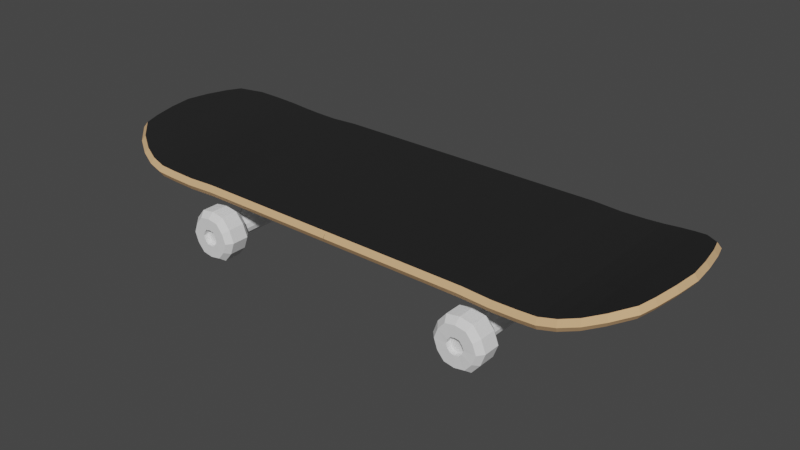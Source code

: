 # Source: Skateboard.blend  (saved by Blender 3.6.11; exported with 4.5.12 LTS)
import bpy
from mathutils import Matrix  # noqa: F401  (used for matrix-valued properties, if any)

bpy.ops.wm.read_factory_settings(use_empty=True)
scene = bpy.context.scene
scene.name = 'Scene'

# ---- collections
col_collection = bpy.data.collections.new('Collection'); scene.collection.children.link(col_collection)

# ---- materials (node trees are filled in below, after node groups)
mat_griptape = bpy.data.materials.new('Griptape')
mat_griptape.use_transparent_shadow = False
mat_wood = bpy.data.materials.new('Wood')
mat_wood.use_transparent_shadow = False

# ---- material node trees
mat_griptape.use_nodes = True; mat_griptape.node_tree.nodes.clear()
_N = mat_griptape.node_tree.nodes; _L = mat_griptape.node_tree.links
n0 = _N.new('ShaderNodeBsdfPrincipled'); n0.name = 'Principled BSDF'; n0.location = (10, 300)
n0.distribution = 'GGX'
n0.subsurface_method = 'RANDOM_WALK_SKIN'
n0.inputs[0].default_value = (0.01668, 0.01668, 0.01668, 1.0)
n0.inputs[2].default_value = 0.4182
n0.inputs[3].default_value = 1.45
n0.inputs[27].default_value = (0.0, 0.0, 0.0, 1.0)
n0.inputs[28].default_value = 1.0
n1 = _N.new('ShaderNodeOutputMaterial'); n1.name = 'Material Output'; n1.location = (300, 300)
_L.new(n0.outputs[0], n1.inputs[0])
n1.is_active_output = True
mat_wood.use_nodes = True; mat_wood.node_tree.nodes.clear()
_N = mat_wood.node_tree.nodes; _L = mat_wood.node_tree.links
n0 = _N.new('ShaderNodeBsdfPrincipled'); n0.name = 'Principled BSDF'; n0.location = (10, 300)
n0.distribution = 'GGX'
n0.subsurface_method = 'RANDOM_WALK_SKIN'
n0.inputs[0].default_value = (0.6956, 0.423, 0.2105, 1.0)
n0.inputs[2].default_value = 1.0
n0.inputs[3].default_value = 1.45
n0.inputs[27].default_value = (0.0, 0.0, 0.0, 1.0)
n0.inputs[28].default_value = 1.0
n1 = _N.new('ShaderNodeOutputMaterial'); n1.name = 'Material Output'; n1.location = (300, 300)
_L.new(n0.outputs[0], n1.inputs[0])
n1.is_active_output = True

# ---- world
world_world = bpy.data.worlds.new('World'); scene.world = world_world
world_world.use_nodes = True; world_world.node_tree.nodes.clear()
_N = world_world.node_tree.nodes; _L = world_world.node_tree.links
n0 = _N.new('ShaderNodeOutputWorld'); n0.name = 'World Output'; n0.location = (300, 300)
n1 = _N.new('ShaderNodeBackground'); n1.name = 'Background'; n1.location = (10, 300)
n1.inputs[0].default_value = (0.05088, 0.05088, 0.05088, 1.0)
_L.new(n1.outputs[0], n0.inputs[0])
n0.is_active_output = True
world_world.color = (0.05088, 0.05088, 0.05088)
world_world.use_sun_shadow = False
world_world.sun_shadow_jitter_overblur = 0.0

# ---- meshes
me_cube_001 = bpy.data.meshes.new('Cube.001')
me_cube_001.from_pydata([(7.092, 2.727, -1.499), (7.092, -2.727, -1.499), (14.36, 2.727, -1.499), (14.36, -2.727, -1.499), (11.21, 1.03, -3.955), (11.21, -1.03, -3.955), (12.77, 1.03, -3.94), (12.77, -1.03, -3.94), (11.2, 1.03, -5.269), (11.2, -1.03, -5.269), (12.75, 1.03, -5.271), (12.75, -1.03, -5.271), (12.77, 1.03, -3.94), (11.21, 1.03, -3.955), (12.75, 1.03, -5.271), (11.2, 1.03, -5.269), (12.77, 1.03, -3.94), (11.21, 1.03, -3.955), (12.75, 1.03, -5.271), (11.2, 1.03, -5.269), (12.77, 7.576, -3.94), (11.21, 7.576, -3.955), (12.75, 7.576, -5.271), (11.2, 7.576, -5.269), (12.77, -7.576, -3.94), (11.21, -7.576, -3.955), (12.75, -7.576, -5.271), (11.2, -7.576, -5.269), (10.88, 1.03, -4.605), (10.88, -1.03, -4.605), (13.05, -1.03, -4.605), (13.05, 1.03, -4.605), (11.06, 1.03, -4.612), (12.87, 1.03, -4.612), (10.88, 1.03, -4.605), (13.05, 1.03, -4.605), (10.88, 7.576, -4.605), (13.05, 7.576, -4.605), (10.88, -7.576, -4.605), (13.05, -7.576, -4.605), (11.96, 2.727, -1.499), (11.96, -2.727, -1.499), (11.96, 1.03, -3.86), (11.96, -1.03, -3.701), (11.96, 1.03, -5.508), (11.96, -1.03, -5.508), (11.96, 1.03, -3.86), (11.96, 1.03, -5.365), (11.96, 1.03, -3.701), (11.96, 1.03, -5.508), (11.96, 7.576, -3.701), (11.96, 7.576, -5.508), (11.96, -7.576, -3.701), (11.96, -7.576, -5.508), (11.96, -7.576, -4.612), (11.96, 7.576, -4.612), (12.92, 1.245, -2.541), (9.91, 1.245, -2.541), (9.91, -1.245, -2.541), (12.92, -1.245, -2.541), (11.82, -1.245, -2.489), (11.82, 1.245, -2.541), (7.092, 2.727, -1.178), (7.092, -2.727, -1.178), (14.36, 2.727, -1.178), (14.36, -2.727, -1.178), (11.96, 2.727, -1.178), (11.96, -2.727, -1.178), (10.97, -1.03, -4.232), (12.96, -1.03, -4.232), (12.96, 1.03, -4.232), (12.96, 1.03, -4.232), (12.96, 7.576, -4.232), (10.97, -7.576, -4.232), (12.96, -7.576, -4.232), (10.97, 1.03, -4.232), (11.06, 1.03, -4.236), (10.97, 1.03, -4.232), (10.97, 7.576, -4.232), (11.96, 7.576, -4.157), (11.96, -7.576, -4.157), (10.97, 1.03, -4.985), (11.06, 1.03, -4.989), (10.97, 1.03, -4.985), (10.97, 7.576, -4.985), (10.97, -1.03, -4.985), (12.96, -1.03, -4.985), (12.96, 1.03, -4.985), (12.96, 1.03, -4.985), (12.96, 7.576, -4.985), (10.97, -7.576, -4.985), (12.96, -7.576, -4.985), (11.96, -7.576, -5.06), (11.96, 7.576, -5.06), (9.528, 2.727, -1.499), (9.528, -2.727, -1.499), (11.51, 1.03, -3.86), (11.51, -1.03, -3.781), (11.51, 1.03, -5.436), (11.51, -1.03, -5.436), (11.51, 1.03, -3.86), (11.51, 1.03, -5.365), (11.51, 1.03, -3.781), (11.51, 1.03, -5.436), (11.51, 7.576, -3.781), (11.51, 7.576, -5.436), (11.51, -7.576, -3.781), (11.51, -7.576, -5.436), (11.42, 7.576, -4.608), (11.42, -7.576, -4.608), (10.87, 1.245, -2.541), (10.87, -1.245, -2.515), (9.528, 2.727, -1.178), (9.528, -2.727, -1.178), (11.47, 7.576, -4.195), (11.47, -7.576, -4.195), (11.47, 7.576, -5.022), (11.47, -7.576, -5.022), (12.51, -7.576, -4.608), (13.16, 2.727, -1.499), (13.16, -2.727, -1.499), (12.42, 1.03, -3.86), (12.42, -1.03, -3.781), (12.42, 1.03, -5.436), (12.42, -1.03, -5.436), (12.42, 1.03, -3.86), (12.42, 1.03, -5.365), (12.42, 1.03, -3.781), (12.42, 1.03, -5.436), (12.42, 7.576, -3.781), (12.42, 7.576, -5.436), (12.42, -7.576, -3.781), (12.42, -7.576, -5.436), (12.51, 7.576, -4.608), (12.37, -1.245, -2.515), (12.37, 1.245, -2.541), (13.16, 2.727, -1.178), (13.16, -2.727, -1.178), (12.46, -7.576, -4.195), (12.46, 7.576, -4.195), (12.46, -7.576, -5.022), (12.46, 7.576, -5.022)], [(33, 12), (14, 33), (33, 35), (31, 33)], [(135, 56, 6, 121), (85, 81, 8, 9), (111, 58, 5, 97), (56, 59, 7, 6), (58, 57, 4, 5), (123, 10, 11, 124), (124, 11, 26, 132), (87, 86, 11, 10), (75, 4, 13, 76), (76, 13, 17, 77), (98, 8, 15, 101), (131, 52, 80, 138), (121, 6, 12, 125), (88, 18, 22, 89), (125, 12, 16, 127), (104, 50, 79, 114), (101, 15, 19, 103), (141, 89, 22, 130), (103, 19, 23, 105), (77, 17, 21, 78), (127, 16, 20, 129), (117, 90, 27, 107), (97, 5, 25, 106), (69, 7, 24, 74), (85, 9, 27, 90), (68, 29, 38, 73), (86, 30, 39, 91), (115, 73, 38, 109), (83, 34, 36, 84), (139, 72, 37, 133), (6, 7, 69, 70), (71, 35, 37, 72), (5, 4, 75, 68), (82, 32, 34, 83), (81, 28, 32, 82), (70, 69, 30, 31), (68, 75, 28, 29), (114, 79, 55, 108), (138, 80, 54, 118), (122, 43, 52, 131), (140, 92, 53, 132), (102, 48, 50, 104), (128, 49, 51, 130), (116, 93, 51, 105), (126, 47, 49, 128), (100, 46, 48, 102), (96, 42, 46, 100), (123, 44, 47, 126), (99, 45, 53, 107), (98, 44, 45, 99), (134, 60, 43, 122), (110, 61, 42, 96), (94, 40, 61, 110), (120, 41, 60, 134), (1, 0, 57, 58), (2, 3, 59, 56), (95, 1, 58, 111), (119, 2, 56, 135), (95, 41, 67, 113), (3, 2, 64, 65), (119, 40, 66, 136), (94, 0, 62, 112), (120, 3, 65, 137), (0, 1, 63, 62), (16, 71, 72, 20), (129, 20, 72, 139), (106, 25, 73, 115), (5, 68, 73, 25), (30, 69, 74, 39), (34, 77, 78, 36), (32, 76, 77, 34), (28, 75, 76, 32), (108, 55, 93, 116), (118, 54, 92, 140), (8, 81, 82, 15), (15, 82, 83, 19), (19, 83, 84, 23), (11, 86, 91, 26), (29, 85, 90, 38), (109, 38, 90, 117), (133, 37, 89, 141), (35, 88, 89, 37), (31, 30, 86, 87), (29, 28, 81, 85), (54, 109, 117, 92), (36, 108, 116, 84), (52, 106, 115, 80), (40, 94, 112, 66), (1, 95, 113, 63), (41, 95, 111, 60), (0, 94, 110, 57), (57, 110, 96, 4), (8, 98, 99, 9), (9, 99, 107, 27), (4, 96, 100, 13), (13, 100, 102, 17), (84, 116, 105, 23), (17, 102, 104, 21), (78, 114, 108, 36), (80, 115, 109, 54), (43, 97, 106, 52), (92, 117, 107, 53), (49, 103, 105, 51), (47, 101, 103, 49), (21, 104, 114, 78), (44, 98, 101, 47), (60, 111, 97, 43), (55, 133, 141, 93), (39, 118, 140, 91), (50, 129, 139, 79), (41, 120, 137, 67), (2, 119, 136, 64), (40, 119, 135, 61), (3, 120, 134, 59), (59, 134, 122, 7), (10, 123, 126, 14), (14, 126, 128, 18), (18, 128, 130, 22), (91, 140, 132, 26), (7, 122, 131, 24), (74, 138, 118, 39), (79, 139, 133, 55), (48, 127, 129, 50), (93, 141, 130, 51), (46, 125, 127, 48), (42, 121, 125, 46), (24, 131, 138, 74), (45, 124, 132, 53), (44, 123, 124, 45), (61, 135, 121, 42)])
_uv = me_cube_001.uv_layers.new(name='UVMap')
_uv.uv.foreach_set('vector', [0.2969, 0.5833, 0.3125, 0.5833, 0.3125, 0.5833, 0.2969, 0.5833, 0.25, 0.6667, 0.25, 0.5833, 0.25, 0.5833, 0.25, 0.6667, 0.2656, 0.6667, 0.25, 0.6667, 0.25, 0.6667, 0.2656, 0.6667, 0.3125, 0.5833, 0.3125, 0.6667, 0.3125, 0.6667, 0.3125, 0.5833, 0.25, 0.6667, 0.25, 0.5833, 0.25, 0.5833, 0.25, 0.6667, 0.2969, 0.5833, 0.3125, 0.5833, 0.3125, 0.6667, 0.2969, 0.6667, 0.2969, 0.6667, 0.3125, 0.6667, 0.3125, 0.6667, 0.2969, 0.6667, 0.3125, 0.5833, 0.3125, 0.6667, 0.3125, 0.6667, 0.3125, 0.5833, 0.25, 0.5833, 0.25, 0.5833, 0.25, 0.5833, 0.25, 0.5833, 0.25, 0.5833, 0.25, 0.5833, 0.25, 0.5833, 0.25, 0.5833, 0.2656, 0.5833, 0.25, 0.5833, 0.25, 0.5833, 0.2656, 0.5833, 0.2969, 0.6667, 0.2812, 0.6667, 0.2812, 0.6667, 0.2969, 0.6667, 0.2969, 0.5833, 0.3125, 0.5833, 0.3125, 0.5833, 0.2969, 0.5833, 0.3125, 0.5833, 0.3125, 0.5833, 0.3125, 0.5833, 0.3125, 0.5833, 0.2969, 0.5833, 0.3125, 0.5833, 0.3125, 0.5833, 0.2969, 0.5833, 0.2656, 0.5833, 0.2812, 0.5833, 0.2812, 0.5833, 0.2656, 0.5833, 0.2656, 0.5833, 0.25, 0.5833, 0.25, 0.5833, 0.2656, 0.5833, 0.2969, 0.5833, 0.3125, 0.5833, 0.3125, 0.5833, 0.2969, 0.5833, 0.2656, 0.5833, 0.25, 0.5833, 0.25, 0.5833, 0.2656, 0.5833, 0.25, 0.5833, 0.25, 0.5833, 0.25, 0.5833, 0.25, 0.5833, 0.2969, 0.5833, 0.3125, 0.5833, 0.3125, 0.5833, 0.2969, 0.5833, 0.2656, 0.6667, 0.25, 0.6667, 0.25, 0.6667, 0.2656, 0.6667, 0.2656, 0.6667, 0.25, 0.6667, 0.25, 0.6667, 0.2656, 0.6667, 0.3125, 0.6667, 0.3125, 0.6667, 0.3125, 0.6667, 0.3125, 0.6667, 0.25, 0.6667, 0.25, 0.6667, 0.25, 0.6667, 0.25, 0.6667, 0.25, 0.6667, 0.25, 0.6667, 0.25, 0.6667, 0.25, 0.6667, 0.3125, 0.6667, 0.3125, 0.6667, 0.3125, 0.6667, 0.3125, 0.6667, 0.2656, 0.6667, 0.25, 0.6667, 0.25, 0.6667, 0.2656, 0.6667, 0.25, 0.5833, 0.25, 0.5833, 0.25, 0.5833, 0.25, 0.5833, 0.2969, 0.5833, 0.3125, 0.5833, 0.3125, 0.5833, 0.2969, 0.5833, 0.3125, 0.5833, 0.3125, 0.6667, 0.3125, 0.6667, 0.3125, 0.5833, 0.3125, 0.5833, 0.3125, 0.5833, 0.3125, 0.5833, 0.3125, 0.5833, 0.25, 0.6667, 0.25, 0.5833, 0.25, 0.5833, 0.25, 0.6667, 0.25, 0.5833, 0.25, 0.5833, 0.25, 0.5833, 0.25, 0.5833, 0.25, 0.5833, 0.25, 0.5833, 0.25, 0.5833, 0.25, 0.5833, 0.3125, 0.5833, 0.3125, 0.6667, 0.3125, 0.6667, 0.3125, 0.5833, 0.25, 0.6667, 0.25, 0.5833, 0.25, 0.5833, 0.25, 0.6667, 0.2656, 0.5833, 0.2812, 0.5833, 0.2812, 0.5833, 0.2656, 0.5833, 0.2969, 0.6667, 0.2812, 0.6667, 0.2812, 0.6667, 0.2969, 0.6667, 0.2969, 0.6667, 0.2812, 0.6667, 0.2812, 0.6667, 0.2969, 0.6667, 0.2969, 0.6667, 0.2812, 0.6667, 0.2812, 0.6667, 0.2969, 0.6667, 0.2656, 0.5833, 0.2812, 0.5833, 0.2812, 0.5833, 0.2656, 0.5833, 0.2969, 0.5833, 0.2812, 0.5833, 0.2812, 0.5833, 0.2969, 0.5833, 0.2656, 0.5833, 0.2812, 0.5833, 0.2812, 0.5833, 0.2656, 0.5833, 0.2969, 0.5833, 0.2812, 0.5833, 0.2812, 0.5833, 0.2969, 0.5833, 0.2656, 0.5833, 0.2812, 0.5833, 0.2812, 0.5833, 0.2656, 0.5833, 0.2656, 0.5833, 0.2812, 0.5833, 0.2812, 0.5833, 0.2656, 0.5833, 0.2969, 0.5833, 0.2812, 0.5833, 0.2812, 0.5833, 0.2969, 0.5833, 0.2656, 0.6667, 0.2812, 0.6667, 0.2812, 0.6667, 0.2656, 0.6667, 0.2656, 0.5833, 0.2812, 0.5833, 0.2812, 0.6667, 0.2656, 0.6667, 0.2969, 0.6667, 0.2812, 0.6667, 0.2812, 0.6667, 0.2969, 0.6667, 0.2656, 0.5833, 0.2812, 0.5833, 0.2812, 0.5833, 0.2656, 0.5833, 0.2656, 0.5833, 0.2812, 0.5833, 0.2812, 0.5833, 0.2656, 0.5833, 0.2969, 0.6667, 0.2812, 0.6667, 0.2812, 0.6667, 0.2969, 0.6667, 0.25, 0.6667, 0.25, 0.5833, 0.25, 0.5833, 0.25, 0.6667, 0.3125, 0.5833, 0.3125, 0.6667, 0.3125, 0.6667, 0.3125, 0.5833, 0.2656, 0.6667, 0.25, 0.6667, 0.25, 0.6667, 0.2656, 0.6667, 0.2969, 0.5833, 0.3125, 0.5833, 0.3125, 0.5833, 0.2969, 0.5833, 0.2656, 0.6667, 0.2812, 0.6667, 0.2812, 0.6667, 0.2656, 0.6667, 0.3125, 0.6667, 0.3125, 0.5833, 0.3125, 0.5833, 0.3125, 0.6667, 0.2969, 0.5833, 0.2812, 0.5833, 0.2812, 0.5833, 0.2969, 0.5833, 0.2656, 0.5833, 0.25, 0.5833, 0.25, 0.5833, 0.2656, 0.5833, 0.2969, 0.6667, 0.3125, 0.6667, 0.3125, 0.6667, 0.2969, 0.6667, 0.25, 0.5833, 0.25, 0.6667, 0.25, 0.6667, 0.25, 0.5833, 0.3125, 0.5833, 0.3125, 0.5833, 0.3125, 0.5833, 0.3125, 0.5833, 0.2969, 0.5833, 0.3125, 0.5833, 0.3125, 0.5833, 0.2969, 0.5833, 0.2656, 0.6667, 0.25, 0.6667, 0.25, 0.6667, 0.2656, 0.6667, 0.25, 0.6667, 0.25, 0.6667, 0.25, 0.6667, 0.25, 0.6667, 0.3125, 0.6667, 0.3125, 0.6667, 0.3125, 0.6667, 0.3125, 0.6667, 0.25, 0.5833, 0.25, 0.5833, 0.25, 0.5833, 0.25, 0.5833, 0.25, 0.5833, 0.25, 0.5833, 0.25, 0.5833, 0.25, 0.5833, 0.25, 0.5833, 0.25, 0.5833, 0.25, 0.5833, 0.25, 0.5833, 0.2656, 0.5833, 0.2812, 0.5833, 0.2812, 0.5833, 0.2656, 0.5833, 0.2969, 0.6667, 0.2812, 0.6667, 0.2812, 0.6667, 0.2969, 0.6667, 0.25, 0.5833, 0.25, 0.5833, 0.25, 0.5833, 0.25, 0.5833, 0.25, 0.5833, 0.25, 0.5833, 0.25, 0.5833, 0.25, 0.5833, 0.25, 0.5833, 0.25, 0.5833, 0.25, 0.5833, 0.25, 0.5833, 0.3125, 0.6667, 0.3125, 0.6667, 0.3125, 0.6667, 0.3125, 0.6667, 0.25, 0.6667, 0.25, 0.6667, 0.25, 0.6667, 0.25, 0.6667, 0.2656, 0.6667, 0.25, 0.6667, 0.25, 0.6667, 0.2656, 0.6667, 0.2969, 0.5833, 0.3125, 0.5833, 0.3125, 0.5833, 0.2969, 0.5833, 0.3125, 0.5833, 0.3125, 0.5833, 0.3125, 0.5833, 0.3125, 0.5833, 0.3125, 0.5833, 0.3125, 0.6667, 0.3125, 0.6667, 0.3125, 0.5833, 0.25, 0.6667, 0.25, 0.5833, 0.25, 0.5833, 0.25, 0.6667, 0.2812, 0.6667, 0.2656, 0.6667, 0.2656, 0.6667, 0.2812, 0.6667, 0.25, 0.5833, 0.2656, 0.5833, 0.2656, 0.5833, 0.25, 0.5833, 0.2812, 0.6667, 0.2656, 0.6667, 0.2656, 0.6667, 0.2812, 0.6667, 0.2812, 0.5833, 0.2656, 0.5833, 0.2656, 0.5833, 0.2812, 0.5833, 0.25, 0.6667, 0.2656, 0.6667, 0.2656, 0.6667, 0.25, 0.6667, 0.2812, 0.6667, 0.2656, 0.6667, 0.2656, 0.6667, 0.2812, 0.6667, 0.25, 0.5833, 0.2656, 0.5833, 0.2656, 0.5833, 0.25, 0.5833, 0.25, 0.5833, 0.2656, 0.5833, 0.2656, 0.5833, 0.25, 0.5833, 0.25, 0.5833, 0.2656, 0.5833, 0.2656, 0.6667, 0.25, 0.6667, 0.25, 0.6667, 0.2656, 0.6667, 0.2656, 0.6667, 0.25, 0.6667, 0.25, 0.5833, 0.2656, 0.5833, 0.2656, 0.5833, 0.25, 0.5833, 0.25, 0.5833, 0.2656, 0.5833, 0.2656, 0.5833, 0.25, 0.5833, 0.25, 0.5833, 0.2656, 0.5833, 0.2656, 0.5833, 0.25, 0.5833, 0.25, 0.5833, 0.2656, 0.5833, 0.2656, 0.5833, 0.25, 0.5833, 0.25, 0.5833, 0.2656, 0.5833, 0.2656, 0.5833, 0.25, 0.5833, 0.2812, 0.6667, 0.2656, 0.6667, 0.2656, 0.6667, 0.2812, 0.6667, 0.2812, 0.6667, 0.2656, 0.6667, 0.2656, 0.6667, 0.2812, 0.6667, 0.2812, 0.6667, 0.2656, 0.6667, 0.2656, 0.6667, 0.2812, 0.6667, 0.2812, 0.5833, 0.2656, 0.5833, 0.2656, 0.5833, 0.2812, 0.5833, 0.2812, 0.5833, 0.2656, 0.5833, 0.2656, 0.5833, 0.2812, 0.5833, 0.25, 0.5833, 0.2656, 0.5833, 0.2656, 0.5833, 0.25, 0.5833, 0.2812, 0.5833, 0.2656, 0.5833, 0.2656, 0.5833, 0.2812, 0.5833, 0.2812, 0.6667, 0.2656, 0.6667, 0.2656, 0.6667, 0.2812, 0.6667, 0.2812, 0.5833, 0.2969, 0.5833, 0.2969, 0.5833, 0.2812, 0.5833, 0.3125, 0.6667, 0.2969, 0.6667, 0.2969, 0.6667, 0.3125, 0.6667, 0.2812, 0.5833, 0.2969, 0.5833, 0.2969, 0.5833, 0.2812, 0.5833, 0.2812, 0.6667, 0.2969, 0.6667, 0.2969, 0.6667, 0.2812, 0.6667, 0.3125, 0.5833, 0.2969, 0.5833, 0.2969, 0.5833, 0.3125, 0.5833, 0.2812, 0.5833, 0.2969, 0.5833, 0.2969, 0.5833, 0.2812, 0.5833, 0.3125, 0.6667, 0.2969, 0.6667, 0.2969, 0.6667, 0.3125, 0.6667, 0.3125, 0.6667, 0.2969, 0.6667, 0.2969, 0.6667, 0.3125, 0.6667, 0.3125, 0.5833, 0.2969, 0.5833, 0.2969, 0.5833, 0.3125, 0.5833, 0.3125, 0.5833, 0.2969, 0.5833, 0.2969, 0.5833, 0.3125, 0.5833, 0.3125, 0.5833, 0.2969, 0.5833, 0.2969, 0.5833, 0.3125, 0.5833, 0.3125, 0.6667, 0.2969, 0.6667, 0.2969, 0.6667, 0.3125, 0.6667, 0.3125, 0.6667, 0.2969, 0.6667, 0.2969, 0.6667, 0.3125, 0.6667, 0.3125, 0.6667, 0.2969, 0.6667, 0.2969, 0.6667, 0.3125, 0.6667, 0.2812, 0.5833, 0.2969, 0.5833, 0.2969, 0.5833, 0.2812, 0.5833, 0.2812, 0.5833, 0.2969, 0.5833, 0.2969, 0.5833, 0.2812, 0.5833, 0.2812, 0.5833, 0.2969, 0.5833, 0.2969, 0.5833, 0.2812, 0.5833, 0.2812, 0.5833, 0.2969, 0.5833, 0.2969, 0.5833, 0.2812, 0.5833, 0.2812, 0.5833, 0.2969, 0.5833, 0.2969, 0.5833, 0.2812, 0.5833, 0.3125, 0.6667, 0.2969, 0.6667, 0.2969, 0.6667, 0.3125, 0.6667, 0.2812, 0.6667, 0.2969, 0.6667, 0.2969, 0.6667, 0.2812, 0.6667, 0.2812, 0.5833, 0.2969, 0.5833, 0.2969, 0.6667, 0.2812, 0.6667, 0.2812, 0.5833, 0.2969, 0.5833, 0.2969, 0.5833, 0.2812, 0.5833])
me_cube_001.materials.append(None)
me_cube_001.use_mirror_vertex_groups = False
me_cube_001.update()
me_cube_002 = bpy.data.meshes.new('Cube.002')
me_cube_002.from_pydata([(23.03, 5.287, 1.161), (6.676e-06, -8.182, -1.232), (6.676e-06, -8.182, -0.3193), (6.676e-06, 8.182, -1.232), (6.676e-06, 8.182, -0.3193), (23.03, -5.287, 0.2489), (6.676e-06, -2.727, -0.3193), (6.676e-06, 2.727, -0.3193), (6.676e-06, 2.727, -1.232), (6.676e-06, -2.727, -1.232), (6.676e-06, -8.182, -1.232), (6.676e-06, -8.182, -0.3193), (6.676e-06, 8.182, -1.232), (6.676e-06, 8.182, -0.3193), (17.78, -8.182, -1.232), (17.78, -8.182, -0.3193), (17.78, 8.182, -1.232), (17.78, 8.182, -0.3193), (23.03, -5.287, 1.161), (23.03, 5.287, 0.2489), (14.36, -8.182, -0.4392), (9.571, -8.182, -0.3193), (4.785, -8.182, -0.3193), (4.785, -8.182, -1.232), (9.571, -8.182, -1.232), (14.36, -8.182, -1.352), (4.785, 8.182, -0.3193), (9.571, 8.182, -0.3193), (14.36, 8.182, -0.4392), (14.36, 8.182, -1.352), (9.571, 8.182, -1.232), (4.785, 8.182, -1.232), (16.35, -8.182, -1.309), (16.35, -8.182, -0.3967), (16.35, 8.182, -0.3967), (16.35, 8.182, -1.309), (11.96, -8.182, -0.3193), (11.96, -8.182, -1.232), (11.96, 8.182, -0.3193), (11.96, 8.182, -1.232), (20.41, 7.434, -0.6416), (20.41, 7.434, 0.2709), (20.41, -7.434, -0.6416), (20.41, -7.434, 0.2709), (21.72, -6.622, 0.7343), (21.72, 6.622, -0.1782), (21.72, 6.622, 0.7343), (21.72, -6.622, -0.1782), (21.72, -6.622, 0.7343), (19.09, -7.951, -0.9929), (19.09, -7.951, -0.08043), (19.09, 7.951, -0.9929), (19.09, 7.951, -0.08043), (6.676e-06, 5.455, -0.3193), (6.676e-06, 5.455, -1.232), (6.676e-06, -5.455, -1.232), (6.676e-06, -5.455, -0.3193), (6.676e-06, 0.0, -0.3193), (6.676e-06, 0.0, -1.232), (23.03, 5.287, 1.161), (23.78, -1.994, 1.394), (24.0, 0.0, 1.456), (23.78, 1.994, 1.394), (23.41, 3.965, 1.278), (23.41, -3.965, 1.278), (24.0, 0.0, 0.5439), (24.0, 0.0, 0.5439), (23.78, 1.994, 0.4813), (23.78, -1.994, 0.4813), (23.41, -3.965, 0.3651), (23.41, 3.965, 0.3651), (17.85, -8.476, -0.7756), (17.85, 8.476, -0.7756), (0.01283, 8.476, -0.7756), (0.01283, -8.476, -0.7756), (23.31, 5.477, 0.7052), (4.328, 8.476, -0.7756), (9.306, 8.476, -0.7756), (14.28, 8.476, -0.8955), (14.28, -8.476, -0.8955), (9.306, -8.476, -0.7756), (4.328, -8.476, -0.7756), (16.36, -8.476, -0.8529), (16.36, 8.476, -0.8529), (11.79, -8.476, -0.7756), (11.79, 8.476, -0.7756), (20.58, 7.702, -0.1854), (20.58, -7.702, -0.1854), (21.94, 6.86, 0.278), (21.94, -6.86, 0.278), (19.21, -8.237, -0.5367), (19.21, 8.237, -0.5367), (24.31, 1.84e-15, 1.0), (24.09, 2.066, 0.9376), (23.7, 4.108, 0.8214), (24.09, -2.066, 0.9376), (23.7, -4.108, 0.8214), (23.31, -5.477, 0.7052)], [(4, 3), (53, 4), (1, 2), (55, 1), (56, 6), (57, 7), (54, 8), (58, 9), (6, 9), (7, 8), (7, 53), (3, 54), (53, 54), (9, 55), (2, 56), (56, 55), (6, 57), (8, 58), (57, 58), (65, 66)], [(69, 68, 95, 96), (66, 92, 95, 68), (66, 67, 93, 92), (81, 22, 11, 74), (83, 34, 17, 72), (0, 46, 59), (73, 13, 26, 76), (76, 26, 27, 77), (85, 38, 28, 78), (82, 33, 20, 79), (84, 36, 21, 80), (80, 21, 22, 81), (71, 15, 33, 82), (78, 28, 34, 83), (79, 20, 36, 84), (77, 27, 38, 85), (91, 52, 41, 86), (90, 49, 42, 87), (86, 41, 46, 88), (87, 42, 47, 89), (71, 14, 49, 90), (72, 17, 52, 91), (62, 93, 94, 63), (19, 75, 94, 70), (19, 45, 88, 75), (89, 47, 5, 97), (96, 64, 18, 97), (96, 95, 60, 64), (92, 61, 60, 95), (92, 93, 62, 61), (93, 67, 70, 94), (75, 59, 63, 94), (75, 88, 46, 59), (69, 96, 97, 5), (48, 89, 97, 18), (16, 72, 91, 51), (15, 71, 90, 50), (43, 87, 89, 48), (40, 86, 88, 45), (50, 90, 87, 43), (51, 91, 86, 40), (30, 77, 85, 39), (25, 79, 84, 37), (29, 78, 83, 35), (14, 71, 82, 32), (24, 80, 81, 23), (37, 84, 80, 24), (32, 82, 79, 25), (39, 85, 78, 29), (31, 76, 77, 30), (12, 73, 76, 31), (35, 83, 72, 16), (23, 81, 74, 10)])
me_cube_002.polygons.foreach_set('material_index', [2, 2, 2, 2, 2, 0, 2, 2, 2, 2, 2, 2, 2, 2, 2, 2, 2, 2, 2, 2, 2, 2, 2, 2, 2, 2, 2, 2, 2, 2, 2, 2, 2, 2, 2, 2, 2, 2, 2, 2, 2, 2, 2, 2, 2, 2, 2, 2, 2, 2, 2, 2, 2])
_uv = me_cube_002.uv_layers.new(name='UVMap')
_uv.uv.foreach_set('vector', [0.0, 0.0, 0.0, 0.0, 0.0, 0.0, 0.0, 0.0, 0.0, 0.0, 0.0, 0.0, 0.0, 0.0, 0.0, 0.0, 0.0, 0.0, 0.0, 0.0, 0.0, 0.0, 0.0, 0.0, 0.5, 0.4375, 0.625, 0.4375, 0.625, 0.5, 0.5, 0.5, 0.5, 0.7188, 0.625, 0.7188, 0.625, 0.75, 0.5, 0.75, 0.0, 0.0, 0.0, 0.0, 0.0, 0.0, 0.5, 0.5, 0.625, 0.5, 0.625, 0.5625, 0.5, 0.5625, 0.5, 0.5625, 0.625, 0.5625, 0.625, 0.625, 0.5, 0.625, 0.5, 0.6562, 0.625, 0.6562, 0.625, 0.6875, 0.5, 0.6875, 0.5, 0.2812, 0.625, 0.2812, 0.625, 0.3125, 0.5, 0.3125, 0.5, 0.3438, 0.625, 0.3438, 0.625, 0.375, 0.5, 0.375, 0.5, 0.375, 0.625, 0.375, 0.625, 0.4375, 0.5, 0.4375, 0.5, 0.25, 0.625, 0.25, 0.625, 0.2812, 0.5, 0.2812, 0.5, 0.6875, 0.625, 0.6875, 0.625, 0.7188, 0.5, 0.7188, 0.5, 0.3125, 0.625, 0.3125, 0.625, 0.3438, 0.5, 0.3438, 0.5, 0.625, 0.625, 0.625, 0.625, 0.6562, 0.5, 0.6562, 0.5, 0.75, 0.625, 0.75, 0.625, 0.75, 0.5, 0.75, 0.5, 0.25, 0.375, 0.25, 0.375, 0.25, 0.5, 0.25, 0.5, 0.75, 0.625, 0.75, 0.625, 0.75, 0.5, 0.75, 0.5, 0.25, 0.375, 0.25, 0.375, 0.25, 0.5, 0.25, 0.5, 0.25, 0.375, 0.25, 0.375, 0.25, 0.5, 0.25, 0.5, 0.75, 0.625, 0.75, 0.625, 0.75, 0.5, 0.75, 0.0, 0.0, 0.0, 0.0, 0.0, 0.0, 0.0, 0.0, 0.0, 0.0, 0.0, 0.0, 0.0, 0.0, 0.0, 0.0, 0.0, 0.0, 0.375, 0.75, 0.1875, 0.375, 0.0, 0.0, 0.5, 0.25, 0.375, 0.25, 0.0, 0.0, 0.0, 0.0, 0.0, 0.0, 0.0, 0.0, 0.0, 0.0, 0.0, 0.0, 0.0, 0.0, 0.0, 0.0, 0.0, 0.0, 0.0, 0.0, 0.0, 0.0, 0.0, 0.0, 0.0, 0.0, 0.0, 0.0, 0.0, 0.0, 0.0, 0.0, 0.0, 0.0, 0.0, 0.0, 0.0, 0.0, 0.0, 0.0, 0.0, 0.0, 0.0, 0.0, 0.0, 0.0, 0.0, 0.0, 0.0, 0.0, 0.0, 0.0, 0.0, 0.0, 0.1875, 0.375, 0.0, 0.0, 0.0, 0.0, 0.0, 0.0, 0.0, 0.0, 0.0, 0.0, 0.0, 0.0, 0.625, 0.25, 0.5, 0.25, 0.0, 0.0, 0.0, 0.0, 0.375, 0.75, 0.5, 0.75, 0.5, 0.75, 0.375, 0.75, 0.625, 0.25, 0.5, 0.25, 0.5, 0.25, 0.625, 0.25, 0.625, 0.25, 0.5, 0.25, 0.5, 0.25, 0.625, 0.25, 0.375, 0.75, 0.5, 0.75, 0.5, 0.75, 0.375, 0.75, 0.625, 0.25, 0.5, 0.25, 0.5, 0.25, 0.625, 0.25, 0.375, 0.75, 0.5, 0.75, 0.5, 0.75, 0.375, 0.75, 0.375, 0.625, 0.5, 0.625, 0.5, 0.6562, 0.375, 0.6562, 0.375, 0.3125, 0.5, 0.3125, 0.5, 0.3438, 0.375, 0.3438, 0.375, 0.6875, 0.5, 0.6875, 0.5, 0.7188, 0.375, 0.7188, 0.375, 0.25, 0.5, 0.25, 0.5, 0.2812, 0.375, 0.2812, 0.375, 0.375, 0.5, 0.375, 0.5, 0.4375, 0.375, 0.4375, 0.375, 0.3438, 0.5, 0.3438, 0.5, 0.375, 0.375, 0.375, 0.375, 0.2812, 0.5, 0.2812, 0.5, 0.3125, 0.375, 0.3125, 0.375, 0.6562, 0.5, 0.6562, 0.5, 0.6875, 0.375, 0.6875, 0.375, 0.5625, 0.5, 0.5625, 0.5, 0.625, 0.375, 0.625, 0.375, 0.5, 0.5, 0.5, 0.5, 0.5625, 0.375, 0.5625, 0.375, 0.7188, 0.5, 0.7188, 0.5, 0.75, 0.375, 0.75, 0.375, 0.4375, 0.5, 0.4375, 0.5, 0.5, 0.375, 0.5])
me_cube_002.materials.append(mat_griptape)
me_cube_002.materials.append(None)
me_cube_002.materials.append(mat_wood)
me_cube_002.use_mirror_vertex_groups = False
me_cube_002.update()
me_cylinder_001 = bpy.data.meshes.new('Cylinder.001')
me_cylinder_001.from_pydata([(-1.205e-05, 0.128, -0.08783), (0.001979, 0.05, 0.08776), (0.1105, 0.06452, -0.08797), (0.04825, 0.02328, 0.08696), (0.1108, -0.06398, -0.08739), (0.04825, -0.03014, 0.08746), (-1.208e-05, -0.128, -0.08739), (0.001979, -0.05685, 0.08746), (-0.1112, -0.06348, -0.08797), (-0.04429, -0.03014, 0.08696), (-0.1109, 0.06402, -0.08783), (-0.04429, 0.02328, 0.08776), (-0.1219, 2.094e-05, -0.088), (-0.04891, -0.003428, 0.08797), (-0.06098, 0.1056, -0.088), (-0.02347, 0.04065, 0.08793), (0.06096, 0.1056, -0.088), (0.02743, 0.04065, 0.08797), (0.1219, 2.09e-05, -0.088), (0.05287, -0.003429, 0.08803), (0.06096, -0.1056, -0.088), (0.02743, -0.0475, 0.08807), (-0.06098, -0.1056, -0.088), (-0.02347, -0.0475, 0.08803), (0.1128, -0.06743, 0.08739), (0.001979, -0.1314, 0.08739), (1.192e-07, 0.16, -0.05217), (1.192e-07, 0.16, 0.05322), (0.1384, 0.08021, 0.05209), (0.1383, 0.08042, -0.05287), (0.1386, -0.08, 0.05296), (0.1386, -0.08, -0.05191), (1.519e-17, -0.16, 0.05296), (1.519e-17, -0.16, -0.05191), (-0.1387, -0.07979, 0.05209), (-0.1388, -0.07958, -0.05287), (-0.1386, 0.08, 0.05322), (-0.1386, 0.08, -0.05217), (-0.1524, -5.935e-08, 0.05332), (-0.1524, -5.935e-08, -0.05228), (-0.07621, 0.132, 0.05332), (-0.07621, 0.132, -0.05228), (0.07621, 0.132, 0.05332), (0.07621, 0.132, -0.05228), (0.1524, -1.19e-07, 0.05332), (0.1524, -1.19e-07, -0.05228), (0.07621, -0.132, 0.05332), (0.07621, -0.132, -0.05228), (-0.07621, -0.132, 0.05332), (-0.07621, -0.132, -0.05228), (0.06295, 0.1022, 0.088), (0.00198, 0.1246, 0.08783), (0.1239, -0.003429, 0.088), (0.1128, 0.06057, 0.08696), (0.06295, -0.109, 0.088), (0.1128, -0.06743, 0.08739), (-0.05899, -0.109, 0.088), (0.001979, -0.1314, 0.08739), (-0.12, -0.003429, 0.088), (-0.1089, -0.06743, 0.08696), (-0.05899, 0.1022, 0.088), (-0.1089, 0.06057, 0.08783), (0.02743, 0.04065, 0.08797), (0.001979, 0.05, 0.08776), (0.05287, -0.003429, 0.08803), (0.04825, 0.02328, 0.08696), (0.02743, -0.0475, 0.08807), (0.04825, -0.03014, 0.08746), (-0.02347, -0.0475, 0.08803), (0.001979, -0.05685, 0.08746), (-0.04891, -0.003428, 0.08797), (-0.04429, -0.03014, 0.08696), (-0.02347, 0.04065, 0.08793), (-0.04429, 0.02328, 0.08776), (0.0274, 0.0407, 0.05437), (0.001951, 0.05005, 0.05401), (0.05285, -0.003379, 0.0545), (0.04822, 0.02333, 0.05256), (0.0274, -0.04746, 0.05456), (0.04822, -0.03009, 0.05346), (-0.0235, -0.04746, 0.0545), (0.001951, -0.0568, 0.05346), (-0.04894, -0.003379, 0.05437), (-0.04432, -0.03009, 0.05256), (-0.0235, 0.0407, 0.05431), (-0.04432, 0.02333, 0.05401)], [], [(42, 50, 53, 28), (44, 52, 55, 30), (46, 54, 57, 32), (48, 56, 59, 34), (17, 1, 63, 62), (38, 58, 61, 36), (40, 60, 51, 27), (0, 16, 2, 18, 4, 20, 6, 22, 8, 12, 10, 14), (34, 59, 58, 38), (36, 61, 60, 40), (27, 51, 50, 42), (28, 53, 52, 44), (30, 55, 54, 46), (32, 57, 56, 48), (6, 33, 49, 22), (33, 32, 48, 49), (4, 31, 47, 20), (31, 30, 46, 47), (2, 29, 45, 18), (29, 28, 44, 45), (0, 26, 43, 16), (26, 27, 42, 43), (10, 37, 41, 14), (37, 36, 40, 41), (8, 35, 39, 12), (35, 34, 38, 39), (14, 41, 26, 0), (41, 40, 27, 26), (12, 39, 37, 10), (39, 38, 36, 37), (22, 49, 35, 8), (49, 48, 34, 35), (20, 47, 33, 6), (47, 46, 32, 33), (18, 45, 31, 4), (45, 44, 30, 31), (16, 43, 29, 2), (43, 42, 28, 29), (1, 17, 50, 51), (3, 19, 52, 53), (5, 21, 54, 55), (7, 23, 56, 57), (9, 13, 58, 59), (11, 15, 60, 61), (13, 11, 61, 58), (15, 1, 51, 60), (17, 3, 53, 50), (19, 5, 55, 52), (21, 7, 57, 54), (23, 9, 59, 56), (69, 66, 78, 81), (1, 15, 72, 63), (13, 9, 71, 70), (9, 23, 68, 71), (19, 3, 65, 64), (3, 17, 62, 65), (15, 11, 73, 72), (21, 5, 67, 66), (5, 19, 64, 67), (11, 13, 70, 73), (23, 7, 69, 68), (7, 21, 66, 69), (77, 74, 75, 84, 85, 82, 83, 80, 81, 78, 79, 76), (62, 63, 75, 74), (63, 72, 84, 75), (70, 71, 83, 82), (71, 68, 80, 83), (64, 65, 77, 76), (65, 62, 74, 77), (72, 73, 85, 84), (66, 67, 79, 78), (67, 64, 76, 79), (73, 70, 82, 85), (68, 69, 81, 80)])
_uv = me_cylinder_001.uv_layers.new(name='UVMap')
_uv.uv.foreach_set('vector', [0.9167, 0.8333, 0.9167, 1.0, 0.8333, 1.0, 0.8333, 0.8333, 0.75, 0.8333, 0.75, 1.0, 0.6667, 1.0, 0.6667, 0.8333, 0.5833, 0.8333, 0.5833, 1.0, 0.5, 1.0, 0.5, 0.8333, 0.4167, 0.8333, 0.4167, 1.0, 0.3333, 1.0, 0.3333, 0.8333, 0.2955, 0.3288, 0.25, 0.3458, 0.25, 0.3458, 0.2955, 0.3288, 0.25, 0.8333, 0.25, 1.0, 0.1667, 1.0, 0.1667, 0.8333, 0.08333, 0.8333, 0.08333, 1.0, -8.941e-08, 1.0, -8.941e-08, 0.8333, 0.75, 0.49, 0.8539, 0.43, 0.9578, 0.37, 0.9578, 0.25, 0.9578, 0.13, 0.8539, 0.07, 0.75, 0.01, 0.6461, 0.07, 0.5422, 0.13, 0.5422, 0.25, 0.5422, 0.37, 0.6461, 0.43, 0.3333, 0.8333, 0.3333, 1.0, 0.25, 1.0, 0.25, 0.8333, 0.1667, 0.8333, 0.1667, 1.0, 0.08333, 1.0, 0.08333, 0.8333, 1.0, 0.8333, 1.0, 1.0, 0.9167, 1.0, 0.9167, 0.8333, 0.8333, 0.8333, 0.8333, 1.0, 0.75, 1.0, 0.75, 0.8333, 0.6667, 0.8333, 0.6667, 1.0, 0.5833, 1.0, 0.5833, 0.8333, 0.5, 0.8333, 0.5, 1.0, 0.4167, 1.0, 0.4167, 0.8333, 0.5, 0.5, 0.5, 0.6667, 0.4167, 0.6667, 0.4167, 0.5, 0.5, 0.6667, 0.5, 0.8333, 0.4167, 0.8333, 0.4167, 0.6667, 0.6667, 0.5, 0.6667, 0.6667, 0.5833, 0.6667, 0.5833, 0.5, 0.6667, 0.6667, 0.6667, 0.8333, 0.5833, 0.8333, 0.5833, 0.6667, 0.8333, 0.5, 0.8333, 0.6667, 0.75, 0.6667, 0.75, 0.5, 0.8333, 0.6667, 0.8333, 0.8333, 0.75, 0.8333, 0.75, 0.6667, 1.0, 0.5, 1.0, 0.6667, 0.9167, 0.6667, 0.9167, 0.5, 1.0, 0.6667, 1.0, 0.8333, 0.9167, 0.8333, 0.9167, 0.6667, 0.1667, 0.5, 0.1667, 0.6667, 0.08333, 0.6667, 0.08333, 0.5, 0.1667, 0.6667, 0.1667, 0.8333, 0.08333, 0.8333, 0.08333, 0.6667, 0.3333, 0.5, 0.3333, 0.6667, 0.25, 0.6667, 0.25, 0.5, 0.3333, 0.6667, 0.3333, 0.8333, 0.25, 0.8333, 0.25, 0.6667, 0.08333, 0.5, 0.08333, 0.6667, -8.941e-08, 0.6667, -8.941e-08, 0.5, 0.08333, 0.6667, 0.08333, 0.8333, -8.941e-08, 0.8333, -8.941e-08, 0.6667, 0.25, 0.5, 0.25, 0.6667, 0.1667, 0.6667, 0.1667, 0.5, 0.25, 0.6667, 0.25, 0.8333, 0.1667, 0.8333, 0.1667, 0.6667, 0.4167, 0.5, 0.4167, 0.6667, 0.3333, 0.6667, 0.3333, 0.5, 0.4167, 0.6667, 0.4167, 0.8333, 0.3333, 0.8333, 0.3333, 0.6667, 0.5833, 0.5, 0.5833, 0.6667, 0.5, 0.6667, 0.5, 0.5, 0.5833, 0.6667, 0.5833, 0.8333, 0.5, 0.8333, 0.5, 0.6667, 0.75, 0.5, 0.75, 0.6667, 0.6667, 0.6667, 0.6667, 0.5, 0.75, 0.6667, 0.75, 0.8333, 0.6667, 0.8333, 0.6667, 0.6667, 0.9167, 0.5, 0.9167, 0.6667, 0.8333, 0.6667, 0.8333, 0.5, 0.9167, 0.6667, 0.9167, 0.8333, 0.8333, 0.8333, 0.8333, 0.6667, 0.25, 0.3458, 0.2955, 0.3288, 0.3539, 0.43, 0.25, 0.49, 0.3329, 0.2979, 0.341, 0.25, 0.4578, 0.25, 0.4578, 0.37, 0.3329, 0.2021, 0.2955, 0.1712, 0.3539, 0.07, 0.4578, 0.13, 0.25, 0.1542, 0.2045, 0.1712, 0.1461, 0.07, 0.25, 0.01, 0.1671, 0.2021, 0.159, 0.25, 0.04215, 0.25, 0.04215, 0.13, 0.1671, 0.2979, 0.2045, 0.3288, 0.1461, 0.43, 0.04215, 0.37, 0.159, 0.25, 0.1671, 0.2979, 0.04215, 0.37, 0.04215, 0.25, 0.2045, 0.3288, 0.25, 0.3458, 0.25, 0.49, 0.1461, 0.43, 0.2955, 0.3288, 0.3329, 0.2979, 0.4578, 0.37, 0.3539, 0.43, 0.341, 0.25, 0.3329, 0.2021, 0.4578, 0.13, 0.4578, 0.25, 0.2955, 0.1712, 0.25, 0.1542, 0.25, 0.01, 0.3539, 0.07, 0.2045, 0.1712, 0.1671, 0.2021, 0.04215, 0.13, 0.1461, 0.07, 0.25, 0.1542, 0.2955, 0.1712, 0.2955, 0.1712, 0.25, 0.1542, 0.25, 0.3458, 0.2045, 0.3288, 0.2045, 0.3288, 0.25, 0.3458, 0.159, 0.25, 0.1671, 0.2021, 0.1671, 0.2021, 0.159, 0.25, 0.1671, 0.2021, 0.2045, 0.1712, 0.2045, 0.1712, 0.1671, 0.2021, 0.341, 0.25, 0.3329, 0.2979, 0.3329, 0.2979, 0.341, 0.25, 0.3329, 0.2979, 0.2955, 0.3288, 0.2955, 0.3288, 0.3329, 0.2979, 0.2045, 0.3288, 0.1671, 0.2979, 0.1671, 0.2979, 0.2045, 0.3288, 0.2955, 0.1712, 0.3329, 0.2021, 0.3329, 0.2021, 0.2955, 0.1712, 0.3329, 0.2021, 0.341, 0.25, 0.341, 0.25, 0.3329, 0.2021, 0.1671, 0.2979, 0.159, 0.25, 0.159, 0.25, 0.1671, 0.2979, 0.2045, 0.1712, 0.25, 0.1542, 0.25, 0.1542, 0.2045, 0.1712, 0.25, 0.1542, 0.2955, 0.1712, 0.2955, 0.1712, 0.25, 0.1542, 0.3329, 0.2979, 0.2955, 0.3288, 0.25, 0.3458, 0.2045, 0.3288, 0.1671, 0.2979, 0.159, 0.25, 0.1671, 0.2021, 0.2045, 0.1712, 0.25, 0.1542, 0.2955, 0.1712, 0.3329, 0.2021, 0.341, 0.25, 0.2955, 0.3288, 0.25, 0.3458, 0.25, 0.3458, 0.2955, 0.3288, 0.25, 0.3458, 0.2045, 0.3288, 0.2045, 0.3288, 0.25, 0.3458, 0.159, 0.25, 0.1671, 0.2021, 0.1671, 0.2021, 0.159, 0.25, 0.1671, 0.2021, 0.2045, 0.1712, 0.2045, 0.1712, 0.1671, 0.2021, 0.341, 0.25, 0.3329, 0.2979, 0.3329, 0.2979, 0.341, 0.25, 0.3329, 0.2979, 0.2955, 0.3288, 0.2955, 0.3288, 0.3329, 0.2979, 0.2045, 0.3288, 0.1671, 0.2979, 0.1671, 0.2979, 0.2045, 0.3288, 0.2955, 0.1712, 0.3329, 0.2021, 0.3329, 0.2021, 0.2955, 0.1712, 0.3329, 0.2021, 0.341, 0.25, 0.341, 0.25, 0.3329, 0.2021, 0.1671, 0.2979, 0.159, 0.25, 0.159, 0.25, 0.1671, 0.2979, 0.2045, 0.1712, 0.25, 0.1542, 0.25, 0.1542, 0.2045, 0.1712])
me_cylinder_001.materials.append(None)
me_cylinder_001.update()
me_cylinder_002 = bpy.data.meshes.new('Cylinder.002')
me_cylinder_002.from_pydata([(3.073e-08, 0.128, 0.08819), (6.151e-08, 0.05342, -0.08821), (0.1109, 0.064, 0.08803), (0.04627, 0.02671, -0.08786), (0.1109, -0.064, 0.08815), (0.04627, -0.02671, -0.08796), (-6.519e-09, -0.128, 0.08815), (-6.519e-09, -0.05343, -0.08796), (-0.1109, -0.064, 0.08803), (-0.04627, -0.02671, -0.08786), (-0.1109, 0.064, 0.08819), (-0.04627, 0.02671, -0.08821), (0.06097, 0.1056, 0.088), (0.02545, 0.04408, -0.08797), (-0.06097, 0.1056, 0.088), (-0.02545, 0.04408, -0.08794), (-0.1219, 2.887e-08, 0.088), (-0.05089, 9.802e-08, -0.08797), (-0.06097, -0.1056, 0.088), (-0.02545, -0.04408, -0.08803), (0.06097, -0.1056, 0.088), (0.02545, -0.04408, -0.08806), (0.1219, -1.583e-08, 0.088), (0.05089, -1.852e-08, -0.08803), (1.192e-07, 0.16, 0.0534), (1.192e-07, 0.16, -0.05247), (0.1386, 0.08, -0.05208), (0.1386, 0.08, 0.05346), (0.1386, -0.08, -0.05207), (0.1386, -0.08, 0.05356), (0.0, -0.16, -0.05207), (0.0, -0.16, 0.05356), (-0.1386, -0.08, -0.05208), (-0.1386, -0.08, 0.05346), (-0.1386, 0.08, -0.05247), (-0.1386, 0.08, 0.05341), (0.07621, 0.132, 0.05333), (0.07621, 0.132, -0.05227), (-0.07621, 0.132, 0.05333), (-0.07621, 0.132, -0.05227), (-0.1524, -5.96e-08, 0.05333), (-0.1524, -5.96e-08, -0.05227), (-0.07621, -0.132, 0.05333), (-0.07621, -0.132, -0.05227), (0.07621, -0.132, 0.05333), (0.07621, -0.132, -0.05227), (0.1524, -1.192e-07, 0.05333), (0.1524, -1.192e-07, -0.05227), (0.06097, 0.1056, -0.088), (3.073e-08, 0.128, -0.08826), (0.1219, -2.98e-08, -0.088), (0.1109, 0.064, -0.08786), (0.06097, -0.1056, -0.088), (0.1109, -0.064, -0.08791), (-0.06097, -0.1056, -0.088), (-6.519e-09, -0.128, -0.08791), (-0.1219, 1.583e-08, -0.088), (-0.1109, -0.064, -0.08786), (-0.06097, 0.1056, -0.088), (-0.1109, 0.064, -0.08826), (-2.342e-05, 0.05347, -0.05146), (0.04624, 0.02675, -0.05082), (0.04624, -0.02667, -0.05101), (-2.354e-05, -0.05338, -0.05101), (-0.04629, -0.02667, -0.05082), (-0.04629, 0.02675, -0.05146), (0.02542, 0.04412, -0.05103), (-0.02547, 0.04412, -0.05098), (-0.05092, 4.08e-05, -0.05103), (-0.02547, -0.04403, -0.05113), (0.02542, -0.04404, -0.05118), (0.05087, 4.062e-05, -0.05113)], [], [(37, 26, 51, 48), (47, 28, 53, 50), (45, 30, 55, 52), (43, 32, 57, 54), (7, 19, 69, 63), (41, 34, 59, 56), (39, 25, 49, 58), (0, 14, 10, 16, 8, 18, 6, 20, 4, 22, 2, 12), (25, 37, 48, 49), (34, 39, 58, 59), (32, 41, 56, 57), (30, 43, 54, 55), (28, 45, 52, 53), (26, 47, 50, 51), (2, 22, 46, 27), (27, 46, 47, 26), (4, 20, 44, 29), (29, 44, 45, 28), (6, 18, 42, 31), (31, 42, 43, 30), (8, 16, 40, 33), (33, 40, 41, 32), (10, 14, 38, 35), (35, 38, 39, 34), (0, 12, 36, 24), (24, 36, 37, 25), (14, 0, 24, 38), (38, 24, 25, 39), (16, 10, 35, 40), (40, 35, 34, 41), (18, 8, 33, 42), (42, 33, 32, 43), (20, 6, 31, 44), (44, 31, 30, 45), (22, 4, 29, 46), (46, 29, 28, 47), (12, 2, 27, 36), (36, 27, 26, 37), (13, 1, 49, 48), (23, 3, 51, 50), (21, 5, 53, 52), (19, 7, 55, 54), (17, 9, 57, 56), (15, 11, 59, 58), (3, 13, 48, 51), (1, 15, 58, 49), (11, 17, 56, 59), (9, 19, 54, 57), (7, 21, 52, 55), (5, 23, 50, 53), (61, 71, 62, 70, 63, 69, 64, 68, 65, 67, 60, 66), (21, 7, 63, 70), (1, 13, 66, 60), (15, 1, 60, 67), (9, 17, 68, 64), (23, 5, 62, 71), (3, 23, 71, 61), (17, 11, 65, 68), (11, 15, 67, 65), (5, 21, 70, 62), (19, 9, 64, 69), (13, 3, 61, 66)])
_uv = me_cylinder_002.uv_layers.new(name='UVMap')
_uv.uv.foreach_set('vector', [0.9167, 0.8333, 0.8333, 0.8333, 0.8333, 1.0, 0.9167, 1.0, 0.75, 0.8333, 0.6667, 0.8333, 0.6667, 1.0, 0.75, 1.0, 0.5833, 0.8333, 0.5, 0.8333, 0.5, 1.0, 0.5833, 1.0, 0.4167, 0.8333, 0.3333, 0.8333, 0.3333, 1.0, 0.4167, 1.0, 0.25, 0.1542, 0.2045, 0.1712, 0.2045, 0.1712, 0.25, 0.1542, 0.25, 0.8333, 0.1667, 0.8333, 0.1667, 1.0, 0.25, 1.0, 0.08333, 0.8333, -8.941e-08, 0.8333, -8.941e-08, 1.0, 0.08333, 1.0, 0.75, 0.49, 0.6461, 0.43, 0.5422, 0.37, 0.5422, 0.25, 0.5422, 0.13, 0.6461, 0.07, 0.75, 0.01, 0.8539, 0.07, 0.9578, 0.13, 0.9578, 0.25, 0.9578, 0.37, 0.8539, 0.43, 1.0, 0.8333, 0.9167, 0.8333, 0.9167, 1.0, 1.0, 1.0, 0.1667, 0.8333, 0.08333, 0.8333, 0.08333, 1.0, 0.1667, 1.0, 0.3333, 0.8333, 0.25, 0.8333, 0.25, 1.0, 0.3333, 1.0, 0.5, 0.8333, 0.4167, 0.8333, 0.4167, 1.0, 0.5, 1.0, 0.6667, 0.8333, 0.5833, 0.8333, 0.5833, 1.0, 0.6667, 1.0, 0.8333, 0.8333, 0.75, 0.8333, 0.75, 1.0, 0.8333, 1.0, 0.8333, 0.5, 0.75, 0.5, 0.75, 0.6667, 0.8333, 0.6667, 0.8333, 0.6667, 0.75, 0.6667, 0.75, 0.8333, 0.8333, 0.8333, 0.6667, 0.5, 0.5833, 0.5, 0.5833, 0.6667, 0.6667, 0.6667, 0.6667, 0.6667, 0.5833, 0.6667, 0.5833, 0.8333, 0.6667, 0.8333, 0.5, 0.5, 0.4167, 0.5, 0.4167, 0.6667, 0.5, 0.6667, 0.5, 0.6667, 0.4167, 0.6667, 0.4167, 0.8333, 0.5, 0.8333, 0.3333, 0.5, 0.25, 0.5, 0.25, 0.6667, 0.3333, 0.6667, 0.3333, 0.6667, 0.25, 0.6667, 0.25, 0.8333, 0.3333, 0.8333, 0.1667, 0.5, 0.08333, 0.5, 0.08333, 0.6667, 0.1667, 0.6667, 0.1667, 0.6667, 0.08333, 0.6667, 0.08333, 0.8333, 0.1667, 0.8333, 1.0, 0.5, 0.9167, 0.5, 0.9167, 0.6667, 1.0, 0.6667, 1.0, 0.6667, 0.9167, 0.6667, 0.9167, 0.8333, 1.0, 0.8333, 0.08333, 0.5, -8.941e-08, 0.5, -8.941e-08, 0.6667, 0.08333, 0.6667, 0.08333, 0.6667, -8.941e-08, 0.6667, -8.941e-08, 0.8333, 0.08333, 0.8333, 0.25, 0.5, 0.1667, 0.5, 0.1667, 0.6667, 0.25, 0.6667, 0.25, 0.6667, 0.1667, 0.6667, 0.1667, 0.8333, 0.25, 0.8333, 0.4167, 0.5, 0.3333, 0.5, 0.3333, 0.6667, 0.4167, 0.6667, 0.4167, 0.6667, 0.3333, 0.6667, 0.3333, 0.8333, 0.4167, 0.8333, 0.5833, 0.5, 0.5, 0.5, 0.5, 0.6667, 0.5833, 0.6667, 0.5833, 0.6667, 0.5, 0.6667, 0.5, 0.8333, 0.5833, 0.8333, 0.75, 0.5, 0.6667, 0.5, 0.6667, 0.6667, 0.75, 0.6667, 0.75, 0.6667, 0.6667, 0.6667, 0.6667, 0.8333, 0.75, 0.8333, 0.9167, 0.5, 0.8333, 0.5, 0.8333, 0.6667, 0.9167, 0.6667, 0.9167, 0.6667, 0.8333, 0.6667, 0.8333, 0.8333, 0.9167, 0.8333, 0.2955, 0.3288, 0.25, 0.3458, 0.25, 0.49, 0.3539, 0.43, 0.341, 0.25, 0.3329, 0.2979, 0.4578, 0.37, 0.4578, 0.25, 0.2955, 0.1712, 0.3329, 0.2021, 0.4578, 0.13, 0.3539, 0.07, 0.2045, 0.1712, 0.25, 0.1542, 0.25, 0.01, 0.1461, 0.07, 0.159, 0.25, 0.1671, 0.2021, 0.04215, 0.13, 0.04215, 0.25, 0.2045, 0.3288, 0.1671, 0.2979, 0.04215, 0.37, 0.1461, 0.43, 0.3329, 0.2979, 0.2955, 0.3288, 0.3539, 0.43, 0.4578, 0.37, 0.25, 0.3458, 0.2045, 0.3288, 0.1461, 0.43, 0.25, 0.49, 0.1671, 0.2979, 0.159, 0.25, 0.04215, 0.25, 0.04215, 0.37, 0.1671, 0.2021, 0.2045, 0.1712, 0.1461, 0.07, 0.04215, 0.13, 0.25, 0.1542, 0.2955, 0.1712, 0.3539, 0.07, 0.25, 0.01, 0.3329, 0.2021, 0.341, 0.25, 0.4578, 0.25, 0.4578, 0.13, 0.3329, 0.2979, 0.341, 0.25, 0.3329, 0.2021, 0.2955, 0.1712, 0.25, 0.1542, 0.2045, 0.1712, 0.1671, 0.2021, 0.159, 0.25, 0.1671, 0.2979, 0.2045, 0.3288, 0.25, 0.3458, 0.2955, 0.3288, 0.2955, 0.1712, 0.25, 0.1542, 0.25, 0.1542, 0.2955, 0.1712, 0.25, 0.3458, 0.2955, 0.3288, 0.2955, 0.3288, 0.25, 0.3458, 0.2045, 0.3288, 0.25, 0.3458, 0.25, 0.3458, 0.2045, 0.3288, 0.1671, 0.2021, 0.159, 0.25, 0.159, 0.25, 0.1671, 0.2021, 0.341, 0.25, 0.3329, 0.2021, 0.3329, 0.2021, 0.341, 0.25, 0.3329, 0.2979, 0.341, 0.25, 0.341, 0.25, 0.3329, 0.2979, 0.159, 0.25, 0.1671, 0.2979, 0.1671, 0.2979, 0.159, 0.25, 0.1671, 0.2979, 0.2045, 0.3288, 0.2045, 0.3288, 0.1671, 0.2979, 0.3329, 0.2021, 0.2955, 0.1712, 0.2955, 0.1712, 0.3329, 0.2021, 0.2045, 0.1712, 0.1671, 0.2021, 0.1671, 0.2021, 0.2045, 0.1712, 0.2955, 0.3288, 0.3329, 0.2979, 0.3329, 0.2979, 0.2955, 0.3288])
me_cylinder_002.materials.append(None)
me_cylinder_002.update()
me_cylinder_003 = bpy.data.meshes.new('Cylinder.003')
me_cylinder_003.from_pydata([(-0.1109, 0.064, 0.0881), (-0.04627, 0.02671, -0.08813), (-0.1109, -0.064, 0.0881), (-0.04627, -0.02671, -0.08786), (-2.98e-08, -0.128, 0.08792), (-4.401e-08, -0.05342, -0.08791), (0.1109, -0.064, 0.08792), (0.04627, -0.02671, -0.08791), (0.1109, 0.064, 0.0881), (0.04627, 0.02671, -0.08786), (6.519e-09, 0.128, 0.0881), (-1.242e-08, 0.05342, -0.08813), (0.1219, -7.916e-08, 0.088), (0.05089, -7.809e-08, -0.08803), (0.06097, 0.1056, 0.088), (0.02545, 0.04408, -0.08797), (-0.06097, 0.1056, 0.088), (-0.02545, 0.04408, -0.08795), (-0.1219, 1.956e-08, 0.088), (-0.05089, 6.898e-08, -0.08797), (-0.06097, -0.1056, 0.088), (-0.02545, -0.04408, -0.08803), (0.06097, -0.1056, 0.088), (0.02545, -0.04408, -0.08805), (-0.1386, 0.08, 0.05334), (-0.1386, 0.08, -0.05242), (-0.1386, -0.08, -0.05204), (-0.1386, -0.08, 0.05353), (-1.192e-07, -0.16, -0.05215), (-1.192e-07, -0.16, 0.05332), (0.1386, -0.08, -0.05215), (0.1386, -0.08, 0.05332), (0.1386, 0.08, -0.05204), (0.1386, 0.08, 0.05353), (0.0, 0.16, -0.05242), (0.0, 0.16, 0.05334), (0.1524, 0.0, -0.05227), (0.1524, 0.0, 0.05333), (0.07621, 0.132, -0.05227), (0.07621, 0.132, 0.05333), (-0.07621, 0.132, -0.05227), (-0.07621, 0.132, 0.05333), (-0.1524, 1.192e-07, -0.05227), (-0.1524, 1.192e-07, 0.05333), (-0.07621, -0.132, -0.05227), (-0.07621, -0.132, 0.05333), (0.07621, -0.132, -0.05227), (0.07621, -0.132, 0.05333), (-0.1219, 1.956e-08, -0.088), (-0.1109, 0.064, -0.08818), (-0.06097, -0.1056, -0.088), (-0.1109, -0.064, -0.08786), (0.06097, -0.1056, -0.088), (-2.98e-08, -0.128, -0.08786), (0.1219, -7.916e-08, -0.088), (0.1109, -0.064, -0.08786), (0.06097, 0.1056, -0.088), (0.1109, 0.064, -0.08786), (-0.06097, 0.1056, -0.088), (6.519e-09, 0.128, -0.08818), (-0.05091, 3.588e-05, -0.05427), (-0.04629, 0.02675, -0.05456), (-0.02547, -0.04404, -0.05436), (-0.04629, -0.02668, -0.05407), (0.02543, -0.04404, -0.05441), (-2.062e-05, -0.05339, -0.05415), (0.05087, 3.567e-05, -0.05436), (0.04625, -0.02668, -0.05415), (0.02543, 0.04411, -0.05427), (0.04625, 0.02675, -0.05407), (-0.02547, 0.04411, -0.05423), (-2.062e-05, 0.05346, -0.05456)], [], [(42, 48, 51, 26), (44, 50, 53, 28), (46, 52, 55, 30), (36, 54, 57, 32), (9, 13, 66, 69), (38, 56, 59, 34), (40, 58, 49, 25), (0, 18, 2, 20, 4, 22, 6, 12, 8, 14, 10, 16), (30, 55, 54, 36), (32, 57, 56, 38), (34, 59, 58, 40), (25, 49, 48, 42), (26, 51, 50, 44), (28, 53, 52, 46), (4, 29, 47, 22), (29, 28, 46, 47), (2, 27, 45, 20), (27, 26, 44, 45), (0, 24, 43, 18), (24, 25, 42, 43), (10, 35, 41, 16), (35, 34, 40, 41), (8, 33, 39, 14), (33, 32, 38, 39), (6, 31, 37, 12), (31, 30, 36, 37), (16, 41, 24, 0), (41, 40, 25, 24), (14, 39, 35, 10), (39, 38, 34, 35), (12, 37, 33, 8), (37, 36, 32, 33), (22, 47, 31, 6), (47, 46, 30, 31), (20, 45, 29, 4), (45, 44, 28, 29), (18, 43, 27, 2), (43, 42, 26, 27), (1, 19, 48, 49), (3, 21, 50, 51), (5, 23, 52, 53), (7, 13, 54, 55), (9, 15, 56, 57), (11, 17, 58, 59), (13, 9, 57, 54), (15, 11, 59, 56), (17, 1, 49, 58), (19, 3, 51, 48), (21, 5, 53, 50), (23, 7, 55, 52), (63, 60, 61, 70, 71, 68, 69, 66, 67, 64, 65, 62), (13, 7, 67, 66), (5, 21, 62, 65), (19, 1, 61, 60), (11, 15, 68, 71), (15, 9, 69, 68), (7, 23, 64, 67), (21, 3, 63, 62), (1, 17, 70, 61), (17, 11, 71, 70), (23, 5, 65, 64), (3, 19, 60, 63)])
_uv = me_cylinder_003.uv_layers.new(name='UVMap')
_uv.uv.foreach_set('vector', [0.9167, 0.8333, 0.9167, 1.0, 0.8333, 1.0, 0.8333, 0.8333, 0.75, 0.8333, 0.75, 1.0, 0.6667, 1.0, 0.6667, 0.8333, 0.5833, 0.8333, 0.5833, 1.0, 0.5, 1.0, 0.5, 0.8333, 0.4167, 0.8333, 0.4167, 1.0, 0.3333, 1.0, 0.3333, 0.8333, 0.1671, 0.2021, 0.2045, 0.1712, 0.2045, 0.1712, 0.1671, 0.2021, 0.25, 0.8333, 0.25, 1.0, 0.1667, 1.0, 0.1667, 0.8333, 0.08333, 0.8333, 0.08333, 1.0, -8.941e-08, 1.0, -8.941e-08, 0.8333, 0.75, 0.49, 0.8539, 0.43, 0.9578, 0.37, 0.9578, 0.25, 0.9578, 0.13, 0.8539, 0.07, 0.75, 0.01, 0.6461, 0.07, 0.5422, 0.13, 0.5422, 0.25, 0.5422, 0.37, 0.6461, 0.43, 0.5, 0.8333, 0.5, 1.0, 0.4167, 1.0, 0.4167, 0.8333, 0.3333, 0.8333, 0.3333, 1.0, 0.25, 1.0, 0.25, 0.8333, 0.1667, 0.8333, 0.1667, 1.0, 0.08333, 1.0, 0.08333, 0.8333, 1.0, 0.8333, 1.0, 1.0, 0.9167, 1.0, 0.9167, 0.8333, 0.8333, 0.8333, 0.8333, 1.0, 0.75, 1.0, 0.75, 0.8333, 0.6667, 0.8333, 0.6667, 1.0, 0.5833, 1.0, 0.5833, 0.8333, 0.6667, 0.5, 0.6667, 0.6667, 0.5833, 0.6667, 0.5833, 0.5, 0.6667, 0.6667, 0.6667, 0.8333, 0.5833, 0.8333, 0.5833, 0.6667, 0.8333, 0.5, 0.8333, 0.6667, 0.75, 0.6667, 0.75, 0.5, 0.8333, 0.6667, 0.8333, 0.8333, 0.75, 0.8333, 0.75, 0.6667, 1.0, 0.5, 1.0, 0.6667, 0.9167, 0.6667, 0.9167, 0.5, 1.0, 0.6667, 1.0, 0.8333, 0.9167, 0.8333, 0.9167, 0.6667, 0.1667, 0.5, 0.1667, 0.6667, 0.08333, 0.6667, 0.08333, 0.5, 0.1667, 0.6667, 0.1667, 0.8333, 0.08333, 0.8333, 0.08333, 0.6667, 0.3333, 0.5, 0.3333, 0.6667, 0.25, 0.6667, 0.25, 0.5, 0.3333, 0.6667, 0.3333, 0.8333, 0.25, 0.8333, 0.25, 0.6667, 0.5, 0.5, 0.5, 0.6667, 0.4167, 0.6667, 0.4167, 0.5, 0.5, 0.6667, 0.5, 0.8333, 0.4167, 0.8333, 0.4167, 0.6667, 0.08333, 0.5, 0.08333, 0.6667, -8.941e-08, 0.6667, -8.941e-08, 0.5, 0.08333, 0.6667, 0.08333, 0.8333, -8.941e-08, 0.8333, -8.941e-08, 0.6667, 0.25, 0.5, 0.25, 0.6667, 0.1667, 0.6667, 0.1667, 0.5, 0.25, 0.6667, 0.25, 0.8333, 0.1667, 0.8333, 0.1667, 0.6667, 0.4167, 0.5, 0.4167, 0.6667, 0.3333, 0.6667, 0.3333, 0.5, 0.4167, 0.6667, 0.4167, 0.8333, 0.3333, 0.8333, 0.3333, 0.6667, 0.5833, 0.5, 0.5833, 0.6667, 0.5, 0.6667, 0.5, 0.5, 0.5833, 0.6667, 0.5833, 0.8333, 0.5, 0.8333, 0.5, 0.6667, 0.75, 0.5, 0.75, 0.6667, 0.6667, 0.6667, 0.6667, 0.5, 0.75, 0.6667, 0.75, 0.8333, 0.6667, 0.8333, 0.6667, 0.6667, 0.9167, 0.5, 0.9167, 0.6667, 0.8333, 0.6667, 0.8333, 0.5, 0.9167, 0.6667, 0.9167, 0.8333, 0.8333, 0.8333, 0.8333, 0.6667, 0.25, 0.3458, 0.2955, 0.3288, 0.3539, 0.43, 0.25, 0.49, 0.3329, 0.2979, 0.341, 0.25, 0.4578, 0.25, 0.4578, 0.37, 0.3329, 0.2021, 0.2955, 0.1712, 0.3539, 0.07, 0.4578, 0.13, 0.25, 0.1542, 0.2045, 0.1712, 0.1461, 0.07, 0.25, 0.01, 0.1671, 0.2021, 0.159, 0.25, 0.04215, 0.25, 0.04215, 0.13, 0.1671, 0.2979, 0.2045, 0.3288, 0.1461, 0.43, 0.04215, 0.37, 0.2045, 0.1712, 0.1671, 0.2021, 0.04215, 0.13, 0.1461, 0.07, 0.159, 0.25, 0.1671, 0.2979, 0.04215, 0.37, 0.04215, 0.25, 0.2045, 0.3288, 0.25, 0.3458, 0.25, 0.49, 0.1461, 0.43, 0.2955, 0.3288, 0.3329, 0.2979, 0.4578, 0.37, 0.3539, 0.43, 0.341, 0.25, 0.3329, 0.2021, 0.4578, 0.13, 0.4578, 0.25, 0.2955, 0.1712, 0.25, 0.1542, 0.25, 0.01, 0.3539, 0.07, 0.3329, 0.2979, 0.2955, 0.3288, 0.25, 0.3458, 0.2045, 0.3288, 0.1671, 0.2979, 0.159, 0.25, 0.1671, 0.2021, 0.2045, 0.1712, 0.25, 0.1542, 0.2955, 0.1712, 0.3329, 0.2021, 0.341, 0.25, 0.2045, 0.1712, 0.25, 0.1542, 0.25, 0.1542, 0.2045, 0.1712, 0.3329, 0.2021, 0.341, 0.25, 0.341, 0.25, 0.3329, 0.2021, 0.2955, 0.3288, 0.25, 0.3458, 0.25, 0.3458, 0.2955, 0.3288, 0.1671, 0.2979, 0.159, 0.25, 0.159, 0.25, 0.1671, 0.2979, 0.159, 0.25, 0.1671, 0.2021, 0.1671, 0.2021, 0.159, 0.25, 0.25, 0.1542, 0.2955, 0.1712, 0.2955, 0.1712, 0.25, 0.1542, 0.341, 0.25, 0.3329, 0.2979, 0.3329, 0.2979, 0.341, 0.25, 0.25, 0.3458, 0.2045, 0.3288, 0.2045, 0.3288, 0.25, 0.3458, 0.2045, 0.3288, 0.1671, 0.2979, 0.1671, 0.2979, 0.2045, 0.3288, 0.2955, 0.1712, 0.3329, 0.2021, 0.3329, 0.2021, 0.2955, 0.1712, 0.3329, 0.2979, 0.2955, 0.3288, 0.2955, 0.3288, 0.3329, 0.2979])
me_cylinder_003.materials.append(None)
me_cylinder_003.update()
me_cylinder_004 = bpy.data.meshes.new('Cylinder.004')
me_cylinder_004.from_pydata([(-0.1109, 0.064, -0.088), (-0.04422, 0.02316, 0.08778), (-0.1109, -0.064, -0.08823), (-0.04422, -0.03026, 0.08778), (-1.583e-08, -0.128, -0.088), (0.002049, -0.05697, 0.08778), (0.1109, -0.064, -0.088), (0.04832, -0.03026, 0.08778), (0.1109, 0.064, -0.08823), (0.04832, 0.02316, 0.08778), (2.049e-08, 0.128, -0.088), (0.002049, 0.04988, 0.08778), (-0.1219, 5.215e-08, -0.088), (-0.04885, -0.003548, 0.088), (0.06097, 0.1056, -0.088), (0.0275, 0.04053, 0.088), (-0.06097, 0.1056, -0.088), (-0.0234, 0.04053, 0.088), (0.1219, -4.284e-08, -0.088), (0.05294, -0.003549, 0.088), (0.06097, -0.1056, -0.088), (0.0275, -0.04762, 0.088), (-0.06097, -0.1056, -0.088), (-0.0234, -0.04762, 0.088), (-0.1386, 0.08, -0.05242), (-0.1386, 0.08, 0.05305), (-0.1386, -0.08, 0.05291), (-0.1386, -0.08, -0.05269), (-1.192e-07, -0.16, 0.05305), (-1.192e-07, -0.16, -0.05242), (0.1386, -0.08, 0.05305), (0.1386, -0.08, -0.05242), (0.1386, 0.08, 0.05291), (0.1386, 0.08, -0.05269), (1.519e-17, 0.16, 0.05305), (1.519e-17, 0.16, -0.05242), (-0.1524, 1.493e-07, -0.05228), (-0.1524, 1.493e-07, 0.05332), (0.07621, 0.132, -0.05228), (0.07621, 0.132, 0.05332), (-0.07621, 0.132, -0.05228), (-0.07621, 0.132, 0.05332), (0.1524, 3.006e-08, -0.05228), (0.1524, 3.006e-08, 0.05332), (0.07621, -0.132, -0.05228), (0.07621, -0.132, 0.05332), (-0.07621, -0.132, -0.05228), (-0.07621, -0.132, 0.05332), (-0.1199, -0.003548, 0.088), (-0.1088, 0.06045, 0.08778), (-0.05892, -0.1091, 0.088), (-0.1088, -0.06755, 0.08778), (0.06302, -0.1091, 0.088), (0.002049, -0.1315, 0.08778), (0.124, -0.003549, 0.088), (0.1129, -0.06755, 0.08778), (0.06302, 0.1021, 0.088), (0.1129, 0.06045, 0.08778), (-0.05892, 0.1021, 0.088), (0.002049, 0.1245, 0.08778), (-0.04885, -0.003548, 0.05321), (-0.04422, 0.02316, 0.05281), (-0.0234, -0.04762, 0.05321), (-0.04422, -0.03026, 0.05281), (0.0275, -0.04762, 0.05321), (0.002049, -0.05697, 0.05281), (0.05294, -0.003548, 0.05321), (0.04832, -0.03026, 0.05281), (0.0275, 0.04053, 0.05321), (0.04832, 0.02316, 0.05281), (-0.0234, 0.04053, 0.05321), (0.002049, 0.04988, 0.05281)], [], [(37, 26, 51, 48), (47, 28, 53, 50), (45, 30, 55, 52), (43, 32, 57, 54), (9, 15, 68, 69), (39, 34, 59, 56), (41, 25, 49, 58), (0, 16, 10, 14, 8, 18, 6, 20, 4, 22, 2, 12), (25, 37, 48, 49), (32, 39, 56, 57), (34, 41, 58, 59), (30, 43, 54, 55), (28, 45, 52, 53), (26, 47, 50, 51), (2, 22, 46, 27), (27, 46, 47, 26), (4, 20, 44, 29), (29, 44, 45, 28), (6, 18, 42, 31), (31, 42, 43, 30), (10, 16, 40, 35), (35, 40, 41, 34), (8, 14, 38, 33), (33, 38, 39, 32), (0, 12, 36, 24), (24, 36, 37, 25), (16, 0, 24, 40), (40, 24, 25, 41), (14, 10, 35, 38), (38, 35, 34, 39), (18, 8, 33, 42), (42, 33, 32, 43), (20, 6, 31, 44), (44, 31, 30, 45), (22, 4, 29, 46), (46, 29, 28, 47), (12, 2, 27, 36), (36, 27, 26, 37), (13, 1, 49, 48), (23, 3, 51, 50), (21, 5, 53, 52), (19, 7, 55, 54), (15, 9, 57, 56), (17, 11, 59, 58), (3, 13, 48, 51), (11, 15, 56, 59), (1, 17, 58, 49), (9, 19, 54, 57), (7, 21, 52, 55), (5, 23, 50, 53), (63, 62, 65, 64, 67, 66, 69, 68, 71, 70, 61, 60), (23, 5, 65, 62), (3, 23, 62, 63), (17, 1, 61, 70), (11, 17, 70, 71), (5, 21, 64, 65), (19, 9, 69, 66), (13, 3, 63, 60), (7, 19, 66, 67), (21, 7, 67, 64), (1, 13, 60, 61), (15, 11, 71, 68)])
_uv = me_cylinder_004.uv_layers.new(name='UVMap')
_uv.uv.foreach_set('vector', [0.9167, 0.8333, 0.8333, 0.8333, 0.8333, 1.0, 0.9167, 1.0, 0.75, 0.8333, 0.6667, 0.8333, 0.6667, 1.0, 0.75, 1.0, 0.5833, 0.8333, 0.5, 0.8333, 0.5, 1.0, 0.5833, 1.0, 0.4167, 0.8333, 0.3333, 0.8333, 0.3333, 1.0, 0.4167, 1.0, 0.1671, 0.2021, 0.159, 0.25, 0.159, 0.25, 0.1671, 0.2021, 0.25, 0.8333, 0.1667, 0.8333, 0.1667, 1.0, 0.25, 1.0, 0.08333, 0.8333, -8.941e-08, 0.8333, -8.941e-08, 1.0, 0.08333, 1.0, 0.75, 0.49, 0.6461, 0.43, 0.5422, 0.37, 0.5422, 0.25, 0.5422, 0.13, 0.6461, 0.07, 0.75, 0.01, 0.8539, 0.07, 0.9578, 0.13, 0.9578, 0.25, 0.9578, 0.37, 0.8539, 0.43, 1.0, 0.8333, 0.9167, 0.8333, 0.9167, 1.0, 1.0, 1.0, 0.3333, 0.8333, 0.25, 0.8333, 0.25, 1.0, 0.3333, 1.0, 0.1667, 0.8333, 0.08333, 0.8333, 0.08333, 1.0, 0.1667, 1.0, 0.5, 0.8333, 0.4167, 0.8333, 0.4167, 1.0, 0.5, 1.0, 0.6667, 0.8333, 0.5833, 0.8333, 0.5833, 1.0, 0.6667, 1.0, 0.8333, 0.8333, 0.75, 0.8333, 0.75, 1.0, 0.8333, 1.0, 0.8333, 0.5, 0.75, 0.5, 0.75, 0.6667, 0.8333, 0.6667, 0.8333, 0.6667, 0.75, 0.6667, 0.75, 0.8333, 0.8333, 0.8333, 0.6667, 0.5, 0.5833, 0.5, 0.5833, 0.6667, 0.6667, 0.6667, 0.6667, 0.6667, 0.5833, 0.6667, 0.5833, 0.8333, 0.6667, 0.8333, 0.5, 0.5, 0.4167, 0.5, 0.4167, 0.6667, 0.5, 0.6667, 0.5, 0.6667, 0.4167, 0.6667, 0.4167, 0.8333, 0.5, 0.8333, 0.1667, 0.5, 0.08333, 0.5, 0.08333, 0.6667, 0.1667, 0.6667, 0.1667, 0.6667, 0.08333, 0.6667, 0.08333, 0.8333, 0.1667, 0.8333, 0.3333, 0.5, 0.25, 0.5, 0.25, 0.6667, 0.3333, 0.6667, 0.3333, 0.6667, 0.25, 0.6667, 0.25, 0.8333, 0.3333, 0.8333, 1.0, 0.5, 0.9167, 0.5, 0.9167, 0.6667, 1.0, 0.6667, 1.0, 0.6667, 0.9167, 0.6667, 0.9167, 0.8333, 1.0, 0.8333, 0.08333, 0.5, -8.941e-08, 0.5, -8.941e-08, 0.6667, 0.08333, 0.6667, 0.08333, 0.6667, -8.941e-08, 0.6667, -8.941e-08, 0.8333, 0.08333, 0.8333, 0.25, 0.5, 0.1667, 0.5, 0.1667, 0.6667, 0.25, 0.6667, 0.25, 0.6667, 0.1667, 0.6667, 0.1667, 0.8333, 0.25, 0.8333, 0.4167, 0.5, 0.3333, 0.5, 0.3333, 0.6667, 0.4167, 0.6667, 0.4167, 0.6667, 0.3333, 0.6667, 0.3333, 0.8333, 0.4167, 0.8333, 0.5833, 0.5, 0.5, 0.5, 0.5, 0.6667, 0.5833, 0.6667, 0.5833, 0.6667, 0.5, 0.6667, 0.5, 0.8333, 0.5833, 0.8333, 0.75, 0.5, 0.6667, 0.5, 0.6667, 0.6667, 0.75, 0.6667, 0.75, 0.6667, 0.6667, 0.6667, 0.6667, 0.8333, 0.75, 0.8333, 0.9167, 0.5, 0.8333, 0.5, 0.8333, 0.6667, 0.9167, 0.6667, 0.9167, 0.6667, 0.8333, 0.6667, 0.8333, 0.8333, 0.9167, 0.8333, 0.2955, 0.3288, 0.25, 0.3458, 0.25, 0.49, 0.3539, 0.43, 0.341, 0.25, 0.3329, 0.2979, 0.4578, 0.37, 0.4578, 0.25, 0.2955, 0.1712, 0.3329, 0.2021, 0.4578, 0.13, 0.3539, 0.07, 0.2045, 0.1712, 0.25, 0.1542, 0.25, 0.01, 0.1461, 0.07, 0.159, 0.25, 0.1671, 0.2021, 0.04215, 0.13, 0.04215, 0.25, 0.2045, 0.3288, 0.1671, 0.2979, 0.04215, 0.37, 0.1461, 0.43, 0.3329, 0.2979, 0.2955, 0.3288, 0.3539, 0.43, 0.4578, 0.37, 0.1671, 0.2979, 0.159, 0.25, 0.04215, 0.25, 0.04215, 0.37, 0.25, 0.3458, 0.2045, 0.3288, 0.1461, 0.43, 0.25, 0.49, 0.1671, 0.2021, 0.2045, 0.1712, 0.1461, 0.07, 0.04215, 0.13, 0.25, 0.1542, 0.2955, 0.1712, 0.3539, 0.07, 0.25, 0.01, 0.3329, 0.2021, 0.341, 0.25, 0.4578, 0.25, 0.4578, 0.13, 0.3329, 0.2979, 0.341, 0.25, 0.3329, 0.2021, 0.2955, 0.1712, 0.25, 0.1542, 0.2045, 0.1712, 0.1671, 0.2021, 0.159, 0.25, 0.1671, 0.2979, 0.2045, 0.3288, 0.25, 0.3458, 0.2955, 0.3288, 0.341, 0.25, 0.3329, 0.2021, 0.3329, 0.2021, 0.341, 0.25, 0.3329, 0.2979, 0.341, 0.25, 0.341, 0.25, 0.3329, 0.2979, 0.2045, 0.3288, 0.25, 0.3458, 0.25, 0.3458, 0.2045, 0.3288, 0.1671, 0.2979, 0.2045, 0.3288, 0.2045, 0.3288, 0.1671, 0.2979, 0.3329, 0.2021, 0.2955, 0.1712, 0.2955, 0.1712, 0.3329, 0.2021, 0.2045, 0.1712, 0.1671, 0.2021, 0.1671, 0.2021, 0.2045, 0.1712, 0.2955, 0.3288, 0.3329, 0.2979, 0.3329, 0.2979, 0.2955, 0.3288, 0.25, 0.1542, 0.2045, 0.1712, 0.2045, 0.1712, 0.25, 0.1542, 0.2955, 0.1712, 0.25, 0.1542, 0.25, 0.1542, 0.2955, 0.1712, 0.25, 0.3458, 0.2955, 0.3288, 0.2955, 0.3288, 0.25, 0.3458, 0.159, 0.25, 0.1671, 0.2979, 0.1671, 0.2979, 0.159, 0.25])
me_cylinder_004.materials.append(None)
me_cylinder_004.update()
me_cube_004 = bpy.data.meshes.new('Cube.004')
me_cube_004.from_pydata([(6.676e-06, -8.182, -1.232), (6.676e-06, 8.182, -1.232), (17.78, -8.182, -1.232), (17.78, 8.182, -1.232), (23.03, -5.287, 0.2489), (23.03, 5.287, 0.2489), (4.785, -8.182, -1.232), (9.571, -8.182, -1.232), (14.36, -8.182, -1.352), (14.36, 8.182, -1.352), (9.571, 8.182, -1.232), (4.785, 8.182, -1.232), (17.78, -2.727, -1.232), (17.78, 2.727, -1.232), (6.676e-06, 2.727, -1.232), (6.676e-06, -2.727, -1.232), (4.785, 2.727, -1.232), (4.785, -2.727, -1.232), (9.571, 2.727, -1.232), (9.571, -2.727, -1.232), (14.36, 2.727, -1.352), (14.36, -2.727, -1.352), (9.571, 2.727, -1.232), (9.571, -2.727, -1.232), (14.36, 2.727, -1.352), (14.36, -2.727, -1.352), (23.03, -5.287, 0.2489), (23.03, 5.287, 0.2489), (16.35, -8.182, -1.309), (16.35, 8.182, -1.309), (16.35, 2.727, -1.309), (16.35, -2.727, -1.309), (11.96, -8.182, -1.232), (11.96, 8.182, -1.232), (11.96, 2.727, -1.232), (11.96, -2.727, -1.232), (11.96, 2.727, -1.232), (11.96, -2.727, -1.232), (20.41, 7.434, -0.6416), (20.41, -7.434, -0.6416), (20.41, -2.207, -0.6416), (20.41, 2.207, -0.6416), (21.72, 6.622, -0.1782), (21.72, -1.948, -0.1782), (21.72, 1.948, -0.1782), (21.72, -6.622, -0.1782), (19.09, -7.951, -0.9929), (19.09, 7.951, -0.9929), (19.09, -2.467, -0.9929), (19.09, 2.467, -0.9929), (21.72, 0.0, -0.1782), (21.72, -3.895, -0.1782), (21.72, 3.895, -0.1782), (17.78, 5.455, -1.232), (6.676e-06, 5.455, -1.232), (4.785, 5.455, -1.232), (9.571, 5.455, -1.232), (14.36, 5.455, -1.352), (16.35, 5.455, -1.309), (11.96, 5.455, -1.232), (20.41, 4.415, -0.6416), (19.09, 4.935, -0.9929), (6.676e-06, -5.455, -1.232), (4.785, -5.455, -1.232), (9.571, -5.455, -1.232), (14.36, -5.455, -1.352), (17.78, -5.455, -1.232), (16.35, -5.455, -1.309), (11.96, -5.455, -1.232), (20.41, -4.415, -0.6416), (19.09, -4.935, -0.9929), (17.78, 0.0, -1.232), (6.676e-06, 0.0, -1.232), (4.785, 0.0, -1.232), (9.571, 0.0, -1.232), (14.36, 0.0, -1.352), (9.571, 0.0, -1.232), (14.36, 0.0, -1.352), (16.35, 0.0, -1.309), (11.96, 0.0, -1.232), (20.41, 0.0, -0.6416), (19.09, 0.0, -0.9929), (24.0, 0.0, 0.5439), (24.0, 0.0, 0.5439), (23.78, 1.994, 0.4813), (23.78, 1.994, 0.4813), (23.78, -1.994, 0.4813), (23.78, -1.994, 0.4813), (23.41, -3.965, 0.3651), (23.41, -3.965, 0.3651), (23.41, 3.965, 0.3651), (23.41, 3.965, 0.3651)], [], [(67, 66, 2, 28), (62, 63, 6, 0), (63, 64, 7, 6), (68, 65, 8, 32), (59, 57, 20, 34), (55, 56, 18, 16), (73, 74, 19, 17), (54, 55, 16, 14), (72, 73, 17, 15), (58, 53, 13, 30), (78, 71, 12, 31), (34, 20, 24, 36), (35, 19, 23, 37), (75, 21, 25, 77), (74, 18, 22, 76), (79, 36, 24, 77), (75, 78, 31, 21), (57, 58, 30, 20), (65, 67, 28, 8), (76, 22, 36, 79), (21, 35, 37, 25), (18, 34, 36, 22), (56, 59, 34, 18), (64, 68, 32, 7), (81, 49, 41, 80), (70, 48, 40, 69), (61, 47, 38, 60), (40, 80, 41, 44, 50, 43), (39, 69, 40, 43, 51, 45), (41, 60, 38, 42, 52, 44), (53, 3, 47, 61), (66, 12, 48, 70), (71, 13, 49, 81), (13, 53, 61, 49), (49, 61, 60, 41), (10, 33, 59, 56), (9, 29, 58, 57), (29, 3, 53, 58), (1, 11, 55, 54), (11, 10, 56, 55), (33, 9, 57, 59), (2, 66, 70, 46), (46, 70, 69, 39), (19, 35, 68, 64), (21, 31, 67, 65), (35, 21, 65, 68), (17, 19, 64, 63), (15, 17, 63, 62), (31, 12, 66, 67), (12, 71, 81, 48), (48, 81, 80, 40), (23, 76, 79, 37), (20, 30, 78, 75), (37, 79, 77, 25), (19, 74, 76, 23), (20, 75, 77, 24), (30, 13, 71, 78), (14, 16, 73, 72), (16, 18, 74, 73), (88, 26, 4, 89), (85, 82, 83, 84), (91, 85, 84, 90), (82, 86, 87, 83), (86, 88, 89, 87), (5, 91, 90, 27), (52, 90, 91), (44, 84, 85), (82, 50, 83), (86, 43, 87), (88, 51, 89), (4, 45, 51, 89), (51, 43, 86, 88), (50, 83, 87, 43), (50, 44, 85, 82), (52, 90, 84, 44), (5, 91, 52, 42)])
me_cube_004.polygons.foreach_set('material_index', [1, 1, 1, 1, 1, 1, 1, 1, 1, 1, 1, 1, 1, 1, 1, 1, 1, 1, 1, 1, 1, 1, 1, 1, 1, 1, 1, 1, 1, 1, 1, 1, 1, 1, 1, 1, 1, 1, 1, 1, 1, 1, 1, 1, 1, 1, 1, 1, 1, 1, 1, 1, 1, 1, 1, 1, 1, 1, 1, 0, 0, 0, 0, 0, 0, 0, 0, 0, 0, 0, 1, 1, 1, 1, 1, 1])
_uv = me_cube_004.uv_layers.new(name='UVMap')
_uv.uv.foreach_set('vector', [0.3438, 0.7083, 0.375, 0.7083, 0.375, 0.75, 0.3438, 0.75, 0.125, 0.7083, 0.1875, 0.7083, 0.1875, 0.75, 0.125, 0.75, 0.1875, 0.7083, 0.25, 0.7083, 0.25, 0.75, 0.1875, 0.75, 0.2812, 0.7083, 0.3125, 0.7083, 0.3125, 0.75, 0.2812, 0.75, 0.2812, 0.5417, 0.3125, 0.5417, 0.3125, 0.5833, 0.2812, 0.5833, 0.1875, 0.5417, 0.25, 0.5417, 0.25, 0.5833, 0.1875, 0.5833, 0.1875, 0.625, 0.25, 0.625, 0.25, 0.6667, 0.1875, 0.6667, 0.125, 0.5417, 0.1875, 0.5417, 0.1875, 0.5833, 0.125, 0.5833, 0.125, 0.625, 0.1875, 0.625, 0.1875, 0.6667, 0.125, 0.6667, 0.3438, 0.5417, 0.375, 0.5417, 0.375, 0.5833, 0.3438, 0.5833, 0.3438, 0.625, 0.375, 0.625, 0.375, 0.6667, 0.3438, 0.6667, 0.2812, 0.5833, 0.3125, 0.5833, 0.3125, 0.5833, 0.2812, 0.5833, 0.2812, 0.6667, 0.25, 0.6667, 0.25, 0.6667, 0.2812, 0.6667, 0.3125, 0.625, 0.3125, 0.6667, 0.3125, 0.6667, 0.3125, 0.625, 0.25, 0.625, 0.25, 0.5833, 0.25, 0.5833, 0.25, 0.625, 0.2812, 0.625, 0.2812, 0.5833, 0.3125, 0.5833, 0.3125, 0.625, 0.3125, 0.625, 0.3438, 0.625, 0.3438, 0.6667, 0.3125, 0.6667, 0.3125, 0.5417, 0.3438, 0.5417, 0.3438, 0.5833, 0.3125, 0.5833, 0.3125, 0.7083, 0.3438, 0.7083, 0.3438, 0.75, 0.3125, 0.75, 0.25, 0.625, 0.25, 0.5833, 0.2812, 0.5833, 0.2812, 0.625, 0.3125, 0.6667, 0.2812, 0.6667, 0.2812, 0.6667, 0.3125, 0.6667, 0.25, 0.5833, 0.2812, 0.5833, 0.2812, 0.5833, 0.25, 0.5833, 0.25, 0.5417, 0.2812, 0.5417, 0.2812, 0.5833, 0.25, 0.5833, 0.25, 0.7083, 0.2812, 0.7083, 0.2812, 0.75, 0.25, 0.75, 0.375, 0.625, 0.375, 0.5833, 0.375, 0.5833, 0.375, 0.625, 0.375, 0.7083, 0.375, 0.6667, 0.375, 0.6667, 0.375, 0.7083, 0.375, 0.5417, 0.375, 0.5, 0.375, 0.5, 0.375, 0.5417, 0.375, 0.6667, 0.375, 0.625, 0.375, 0.5833, 0.375, 0.5833, 0.375, 0.625, 0.375, 0.6667, 0.375, 0.75, 0.375, 0.7083, 0.375, 0.6667, 0.375, 0.6667, 0.375, 0.7083, 0.375, 0.75, 0.375, 0.5833, 0.375, 0.5417, 0.375, 0.5, 0.375, 0.5, 0.375, 0.5417, 0.375, 0.5833, 0.375, 0.5417, 0.375, 0.5, 0.375, 0.5, 0.375, 0.5417, 0.375, 0.7083, 0.375, 0.6667, 0.375, 0.6667, 0.375, 0.7083, 0.375, 0.625, 0.375, 0.5833, 0.375, 0.5833, 0.375, 0.625, 0.375, 0.5833, 0.375, 0.5417, 0.375, 0.5417, 0.375, 0.5833, 0.375, 0.5833, 0.375, 0.5417, 0.375, 0.5417, 0.375, 0.5833, 0.25, 0.5, 0.2812, 0.5, 0.2812, 0.5417, 0.25, 0.5417, 0.3125, 0.5, 0.3438, 0.5, 0.3438, 0.5417, 0.3125, 0.5417, 0.3438, 0.5, 0.375, 0.5, 0.375, 0.5417, 0.3438, 0.5417, 0.125, 0.5, 0.1875, 0.5, 0.1875, 0.5417, 0.125, 0.5417, 0.1875, 0.5, 0.25, 0.5, 0.25, 0.5417, 0.1875, 0.5417, 0.2812, 0.5, 0.3125, 0.5, 0.3125, 0.5417, 0.2812, 0.5417, 0.375, 0.75, 0.375, 0.7083, 0.375, 0.7083, 0.375, 0.75, 0.375, 0.75, 0.375, 0.7083, 0.375, 0.7083, 0.375, 0.75, 0.25, 0.6667, 0.2812, 0.6667, 0.2812, 0.7083, 0.25, 0.7083, 0.3125, 0.6667, 0.3438, 0.6667, 0.3438, 0.7083, 0.3125, 0.7083, 0.2812, 0.6667, 0.3125, 0.6667, 0.3125, 0.7083, 0.2812, 0.7083, 0.1875, 0.6667, 0.25, 0.6667, 0.25, 0.7083, 0.1875, 0.7083, 0.125, 0.6667, 0.1875, 0.6667, 0.1875, 0.7083, 0.125, 0.7083, 0.3438, 0.6667, 0.375, 0.6667, 0.375, 0.7083, 0.3438, 0.7083, 0.375, 0.6667, 0.375, 0.625, 0.375, 0.625, 0.375, 0.6667, 0.375, 0.6667, 0.375, 0.625, 0.375, 0.625, 0.375, 0.6667, 0.25, 0.6667, 0.25, 0.625, 0.2812, 0.625, 0.2812, 0.6667, 0.3125, 0.5833, 0.3438, 0.5833, 0.3438, 0.625, 0.3125, 0.625, 0.2812, 0.6667, 0.2812, 0.625, 0.3125, 0.625, 0.3125, 0.6667, 0.25, 0.6667, 0.25, 0.625, 0.25, 0.625, 0.25, 0.6667, 0.3125, 0.5833, 0.3125, 0.625, 0.3125, 0.625, 0.3125, 0.5833, 0.3438, 0.5833, 0.375, 0.5833, 0.375, 0.625, 0.3438, 0.625, 0.125, 0.5833, 0.1875, 0.5833, 0.1875, 0.625, 0.125, 0.625, 0.1875, 0.5833, 0.25, 0.5833, 0.25, 0.625, 0.1875, 0.625, 0.0, 0.0, 0.0, 0.0, 0.0, 0.0, 0.0, 0.0, 0.0, 0.0, 0.0, 0.0, 0.0, 0.0, 0.0, 0.0, 0.0, 0.0, 0.0, 0.0, 0.0, 0.0, 0.0, 0.0, 0.0, 0.0, 0.0, 0.0, 0.0, 0.0, 0.0, 0.0, 0.0, 0.0, 0.0, 0.0, 0.0, 0.0, 0.0, 0.0, 0.0, 0.0, 0.0, 0.0, 0.0, 0.0, 0.0, 0.0, 0.0, 0.0, 0.0, 0.0, 0.0, 0.0, 0.0, 0.0, 0.0, 0.0, 0.0, 0.0, 0.0, 0.0, 0.0, 0.0, 0.0, 0.0, 0.0, 0.0, 0.0, 0.0, 0.0, 0.0, 0.0, 0.0, 0.0, 0.0, 0.0, 0.0, 0.0, 0.0, 0.375, 0.75, 0.0, 0.0, 0.0, 0.0, 0.0, 0.0, 0.0, 0.0, 0.0, 0.0, 0.0, 0.0, 0.0, 0.0, 0.0, 0.0, 0.0, 0.0, 0.0, 0.0, 0.0, 0.0, 0.0, 0.0, 0.0, 0.0, 0.0, 0.0, 0.0, 0.0, 0.0, 0.0, 0.0, 0.0, 0.0, 0.0, 0.0, 0.0, 0.0, 0.0, 0.0, 0.0, 0.375, 0.5])
me_cube_004.materials.append(mat_griptape)
me_cube_004.materials.append(None)
me_cube_004.materials.append(mat_wood)
me_cube_004.use_mirror_vertex_groups = False
me_cube_004.update()
me_cube_005 = bpy.data.meshes.new('Cube.005')
me_cube_005.from_pydata([(6.676e-06, -8.182, -0.3193), (6.676e-06, 8.182, -0.3193), (17.78, -8.182, -0.3193), (17.78, 8.182, -0.3193), (23.03, 5.287, 1.161), (14.36, -8.182, -0.4392), (9.571, -8.182, -0.3193), (4.785, -8.182, -0.3193), (4.785, 8.182, -0.3193), (9.571, 8.182, -0.3193), (14.36, 8.182, -0.4392), (17.78, 2.727, -0.3193), (17.78, -2.727, -0.3193), (6.676e-06, -2.727, -0.3193), (6.676e-06, 2.727, -0.3193), (14.36, 2.727, -0.4392), (14.36, -2.727, -0.4392), (9.571, 2.727, -0.3193), (9.571, -2.727, -0.3193), (4.785, 2.727, -0.3193), (4.785, -2.727, -0.3193), (23.03, -5.287, 1.161), (16.35, 8.182, -0.3967), (16.35, -8.182, -0.3967), (16.35, 2.727, -0.3967), (16.35, -2.727, -0.3967), (11.96, -8.182, -0.3193), (11.96, 8.182, -0.3193), (11.96, 2.727, -0.3193), (11.96, -2.727, -0.3193), (20.41, -7.434, 0.2709), (20.41, 7.434, 0.2709), (20.41, 2.207, 0.2709), (20.41, -2.207, 0.2709), (21.72, 6.622, 0.7343), (21.72, 1.948, 0.7343), (21.72, -1.948, 0.7343), (21.72, -6.622, 0.7343), (19.09, -7.951, -0.08043), (19.09, 7.951, -0.08043), (19.09, 2.467, -0.08043), (19.09, -2.467, -0.08043), (21.72, 3.895, 0.7343), (21.72, -3.895, 0.7343), (6.676e-06, 5.455, -0.3193), (17.78, 5.455, -0.3193), (14.36, 5.455, -0.4392), (9.571, 5.455, -0.3193), (4.785, 5.455, -0.3193), (16.35, 5.455, -0.3967), (11.96, 5.455, -0.3193), (20.41, 4.415, 0.2709), (19.09, 4.935, -0.08043), (17.78, -5.455, -0.3193), (14.36, -5.455, -0.4392), (9.571, -5.455, -0.3193), (4.785, -5.455, -0.3193), (6.676e-06, -5.455, -0.3193), (16.35, -5.455, -0.3967), (11.96, -5.455, -0.3193), (20.41, -4.415, 0.2709), (19.09, -4.935, -0.08043), (17.78, 0.0, -0.3193), (6.676e-06, 0.0, -0.3193), (14.36, 0.0, -0.4392), (9.571, 0.0, -0.3193), (4.785, 0.0, -0.3193), (16.35, 0.0, -0.3967), (11.96, 0.0, -0.3193), (20.41, 0.0, 0.2709), (21.72, 0.0, 0.7343), (19.09, 0.0, -0.08043), (24.0, 0.0, 1.456), (23.78, -1.994, 1.394), (23.78, 1.994, 1.394), (23.41, 3.965, 1.278), (23.41, -3.965, 1.278)], [], [(56, 57, 0, 7), (58, 54, 5, 23), (59, 55, 6, 26), (55, 56, 7, 6), (47, 48, 19, 17), (65, 66, 20, 18), (50, 47, 17, 28), (68, 65, 18, 29), (49, 46, 15, 24), (67, 64, 16, 25), (48, 44, 14, 19), (66, 63, 13, 20), (62, 67, 25, 12), (45, 49, 24, 11), (53, 58, 23, 2), (64, 68, 29, 16), (46, 50, 28, 15), (54, 59, 26, 5), (71, 41, 33, 69), (52, 40, 32, 51), (61, 38, 30, 60), (69, 33, 36, 70), (53, 2, 38, 61), (45, 11, 40, 52), (62, 12, 41, 71), (3, 45, 52, 39), (39, 52, 51, 31), (10, 27, 50, 46), (3, 22, 49, 45), (8, 1, 44, 48), (22, 10, 46, 49), (27, 9, 47, 50), (9, 8, 48, 47), (12, 53, 61, 41), (41, 61, 60, 33), (16, 29, 59, 54), (12, 25, 58, 53), (18, 20, 56, 55), (29, 18, 55, 59), (25, 16, 54, 58), (20, 13, 57, 56), (11, 62, 71, 40), (32, 69, 70, 35), (40, 71, 69, 32), (15, 28, 68, 64), (11, 24, 67, 62), (19, 14, 63, 66), (24, 15, 64, 67), (28, 17, 65, 68), (17, 19, 66, 65), (34, 42, 75, 4), (36, 43, 76, 73), (35, 74, 75, 42), (31, 51, 42, 34), (32, 35, 42, 51), (35, 70, 72, 74), (36, 73, 72, 70), (43, 36, 33, 60), (60, 30, 37, 43), (21, 43, 37), (43, 21, 76)])
_uv = me_cube_005.uv_layers.new(name='UVMap')
_uv.uv.foreach_set('vector', [0.8125, 0.7083, 0.875, 0.7083, 0.875, 0.75, 0.8125, 0.75, 0.6562, 0.7083, 0.6875, 0.7083, 0.6875, 0.75, 0.6562, 0.75, 0.7188, 0.7083, 0.75, 0.7083, 0.75, 0.75, 0.7188, 0.75, 0.75, 0.7083, 0.8125, 0.7083, 0.8125, 0.75, 0.75, 0.75, 0.75, 0.5417, 0.8125, 0.5417, 0.8125, 0.5833, 0.75, 0.5833, 0.75, 0.625, 0.8125, 0.625, 0.8125, 0.6667, 0.75, 0.6667, 0.7188, 0.5417, 0.75, 0.5417, 0.75, 0.5833, 0.7188, 0.5833, 0.7188, 0.625, 0.75, 0.625, 0.75, 0.6667, 0.7188, 0.6667, 0.6562, 0.5417, 0.6875, 0.5417, 0.6875, 0.5833, 0.6562, 0.5833, 0.6562, 0.625, 0.6875, 0.625, 0.6875, 0.6667, 0.6562, 0.6667, 0.8125, 0.5417, 0.875, 0.5417, 0.875, 0.5833, 0.8125, 0.5833, 0.8125, 0.625, 0.875, 0.625, 0.875, 0.6667, 0.8125, 0.6667, 0.625, 0.625, 0.6562, 0.625, 0.6562, 0.6667, 0.625, 0.6667, 0.625, 0.5417, 0.6562, 0.5417, 0.6562, 0.5833, 0.625, 0.5833, 0.625, 0.7083, 0.6562, 0.7083, 0.6562, 0.75, 0.625, 0.75, 0.6875, 0.625, 0.7188, 0.625, 0.7188, 0.6667, 0.6875, 0.6667, 0.6875, 0.5417, 0.7188, 0.5417, 0.7188, 0.5833, 0.6875, 0.5833, 0.6875, 0.7083, 0.7188, 0.7083, 0.7188, 0.75, 0.6875, 0.75, 0.625, 0.625, 0.625, 0.6667, 0.625, 0.6667, 0.625, 0.625, 0.625, 0.5417, 0.625, 0.5833, 0.625, 0.5833, 0.625, 0.5417, 0.625, 0.7083, 0.625, 0.75, 0.625, 0.75, 0.625, 0.7083, 0.625, 0.625, 0.625, 0.6667, 0.625, 0.6667, 0.625, 0.625, 0.625, 0.7083, 0.625, 0.75, 0.625, 0.75, 0.625, 0.7083, 0.625, 0.5417, 0.625, 0.5833, 0.625, 0.5833, 0.625, 0.5417, 0.625, 0.625, 0.625, 0.6667, 0.625, 0.6667, 0.625, 0.625, 0.625, 0.5, 0.625, 0.5417, 0.625, 0.5417, 0.625, 0.5, 0.625, 0.5, 0.625, 0.5417, 0.625, 0.5417, 0.625, 0.5, 0.6875, 0.5, 0.7188, 0.5, 0.7188, 0.5417, 0.6875, 0.5417, 0.625, 0.5, 0.6562, 0.5, 0.6562, 0.5417, 0.625, 0.5417, 0.8125, 0.5, 0.875, 0.5, 0.875, 0.5417, 0.8125, 0.5417, 0.6562, 0.5, 0.6875, 0.5, 0.6875, 0.5417, 0.6562, 0.5417, 0.7188, 0.5, 0.75, 0.5, 0.75, 0.5417, 0.7188, 0.5417, 0.75, 0.5, 0.8125, 0.5, 0.8125, 0.5417, 0.75, 0.5417, 0.625, 0.6667, 0.625, 0.7083, 0.625, 0.7083, 0.625, 0.6667, 0.625, 0.6667, 0.625, 0.7083, 0.625, 0.7083, 0.625, 0.6667, 0.6875, 0.6667, 0.7188, 0.6667, 0.7188, 0.7083, 0.6875, 0.7083, 0.625, 0.6667, 0.6562, 0.6667, 0.6562, 0.7083, 0.625, 0.7083, 0.75, 0.6667, 0.8125, 0.6667, 0.8125, 0.7083, 0.75, 0.7083, 0.7188, 0.6667, 0.75, 0.6667, 0.75, 0.7083, 0.7188, 0.7083, 0.6562, 0.6667, 0.6875, 0.6667, 0.6875, 0.7083, 0.6562, 0.7083, 0.8125, 0.6667, 0.875, 0.6667, 0.875, 0.7083, 0.8125, 0.7083, 0.625, 0.5833, 0.625, 0.625, 0.625, 0.625, 0.625, 0.5833, 0.625, 0.5833, 0.625, 0.625, 0.625, 0.625, 0.625, 0.5833, 0.625, 0.5833, 0.625, 0.625, 0.625, 0.625, 0.625, 0.5833, 0.6875, 0.5833, 0.7188, 0.5833, 0.7188, 0.625, 0.6875, 0.625, 0.625, 0.5833, 0.6562, 0.5833, 0.6562, 0.625, 0.625, 0.625, 0.8125, 0.5833, 0.875, 0.5833, 0.875, 0.625, 0.8125, 0.625, 0.6562, 0.5833, 0.6875, 0.5833, 0.6875, 0.625, 0.6562, 0.625, 0.7188, 0.5833, 0.75, 0.5833, 0.75, 0.625, 0.7188, 0.625, 0.75, 0.5833, 0.8125, 0.5833, 0.8125, 0.625, 0.75, 0.625, 0.625, 0.5, 0.625, 0.5417, 0.0, 0.0, 0.0, 0.0, 0.0, 0.0, 0.0, 0.0, 0.0, 0.0, 0.0, 0.0, 0.0, 0.0, 0.0, 0.0, 0.0, 0.0, 0.625, 0.5417, 0.625, 0.5, 0.625, 0.5417, 0.625, 0.5417, 0.625, 0.5, 0.625, 0.5833, 0.0, 0.0, 0.625, 0.5417, 0.625, 0.5417, 0.0, 0.0, 0.625, 0.625, 0.0, 0.0, 0.0, 0.0, 0.0, 0.0, 0.0, 0.0, 0.0, 0.0, 0.625, 0.625, 0.0, 0.0, 0.0, 0.0, 0.625, 0.6667, 0.625, 0.7083, 0.625, 0.7083, 0.625, 0.75, 0.0, 0.0, 0.0, 0.0, 0.0, 0.0, 0.0, 0.0, 0.0, 0.0, 0.0, 0.0, 0.0, 0.0, 0.0, 0.0])
me_cube_005.materials.append(mat_griptape)
me_cube_005.materials.append(None)
me_cube_005.materials.append(mat_wood)
me_cube_005.use_mirror_vertex_groups = False
me_cube_005.update()

# ---- objects
ob_trucks = bpy.data.objects.new('Trucks', me_cube_001)
ob_wood = bpy.data.objects.new('Wood', me_cube_002)
ob_wheel_001 = bpy.data.objects.new('Wheel.001', me_cylinder_001)
ob_wheel_002 = bpy.data.objects.new('Wheel.002', me_cylinder_002)
ob_wheel_003 = bpy.data.objects.new('Wheel.003', me_cylinder_003)
ob_wheel_004 = bpy.data.objects.new('Wheel.004', me_cylinder_004)
ob_deck = bpy.data.objects.new('Deck', me_cube_004)
ob_griptape = bpy.data.objects.new('Griptape', me_cube_005)

# ---- transforms, parenting, visibility, modifiers, constraints
ob_trucks.location = (0.0, 0.0, 0.7938)
ob_trucks.scale = (0.1222, 0.1222, 0.1222)
ob_trucks.lock_rotations_4d = False
ob_trucks.empty_display_type = 'ARROWS'
ob_trucks.lineart.crease_threshold = 0.0
_m = ob_trucks.modifiers.new('Mirror', 'MIRROR')
ob_wood.location = (0.0, 0.0, 0.7938)
ob_wood.scale = (0.1222, 0.1222, 0.1222)
ob_wood.lock_rotations_4d = False
ob_wood.empty_display_type = 'ARROWS'
ob_wood.lineart.crease_threshold = 0.0
_m = ob_wood.modifiers.new('Mirror', 'MIRROR')
ob_wheel_001.location = (1.464, -0.9263, 0.2297)
ob_wheel_001.rotation_euler = (1.571, 0.5236, 0.0)
ob_wheel_001.scale = (1.658, 1.658, 1.658)
ob_wheel_002.location = (1.464, 0.9263, 0.2297)
ob_wheel_002.rotation_euler = (1.571, 0.5236, 0.0)
ob_wheel_002.scale = (1.658, 1.658, 1.658)
ob_wheel_003.location = (-1.464, 0.9263, 0.2297)
ob_wheel_003.rotation_euler = (1.571, 0.5236, 0.0)
ob_wheel_003.scale = (1.658, 1.658, 1.658)
ob_wheel_004.location = (-1.464, -0.9263, 0.2297)
ob_wheel_004.rotation_euler = (1.571, 0.5236, 0.0)
ob_wheel_004.scale = (1.658, 1.658, 1.658)
ob_deck.location = (0.0, 0.0, 0.7938)
ob_deck.scale = (0.1222, 0.1222, 0.1222)
ob_deck.lock_rotations_4d = False
ob_deck.empty_display_type = 'ARROWS'
ob_deck.lineart.crease_threshold = 0.0
_m = ob_deck.modifiers.new('Mirror', 'MIRROR')
ob_griptape.location = (0.0, 0.0, 0.7938)
ob_griptape.scale = (0.1222, 0.1222, 0.1222)
ob_griptape.lock_rotations_4d = False
ob_griptape.empty_display_type = 'ARROWS'
ob_griptape.lineart.crease_threshold = 0.0
_m = ob_griptape.modifiers.new('Mirror', 'MIRROR')

# ---- collection membership
col_collection.objects.link(ob_trucks)
col_collection.objects.link(ob_wood)
col_collection.objects.link(ob_wheel_001)
col_collection.objects.link(ob_wheel_002)
col_collection.objects.link(ob_wheel_003)
col_collection.objects.link(ob_wheel_004)
col_collection.objects.link(ob_deck)
col_collection.objects.link(ob_griptape)

# ---- scene / render settings (as saved in the file)
scene.frame_start = 1; scene.frame_end = 250; scene.frame_set(0)
scene.render.engine = 'BLENDER_EEVEE_NEXT'
scene.cycles.sampling_pattern = 'TABULATED_SOBOL'
scene.view_settings.view_transform = 'Filmic'
bpy.context.view_layer.update()

# ---- added for rendering (the .blend has no active camera and no usable light): camera, sun
cam_auto = bpy.data.cameras.new('AutoCamera')
cam_auto.lens = 50.0
cam_auto.sensor_width = 36.0
cam_auto.clip_end = 1000.0
ob_auto_camera = bpy.data.objects.new('AutoCamera', cam_auto)
scene.collection.objects.link(ob_auto_camera)
ob_auto_camera.location = (5.93319, -7.11967, 5.16931)
ob_auto_camera.rotation_euler = (1.09748, -7.21219e-08, 0.694738)
scene.camera = ob_auto_camera
light_auto_sun = bpy.data.lights.new('AutoSun', 'SUN')
light_auto_sun.energy = 3.0
light_auto_sun.angle = 0.0523599
ob_auto_sun = bpy.data.objects.new('AutoSun', light_auto_sun)
scene.collection.objects.link(ob_auto_sun)
ob_auto_sun.rotation_euler = (0.872665, 0.174533, 0.523599)
bpy.context.view_layer.update()
